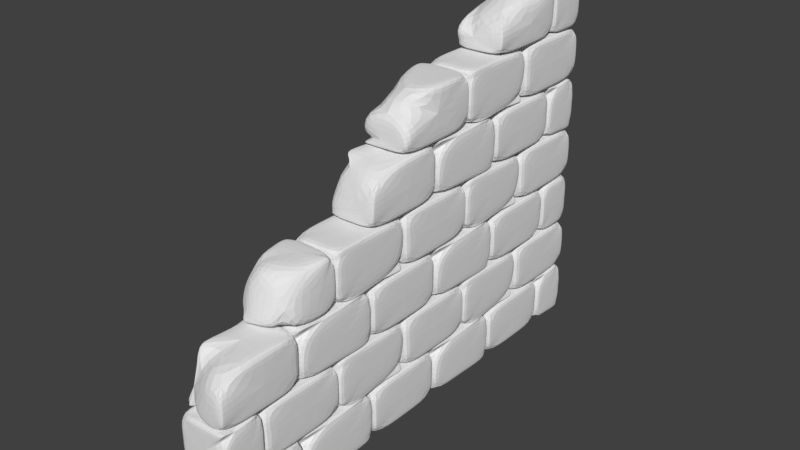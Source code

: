 # Source: Parede_quebrada_2.blend  (saved by Blender 2.78.0; exported with 4.5.12 LTS)
import bpy
from mathutils import Matrix  # noqa: F401  (used for matrix-valued properties, if any)

bpy.ops.wm.read_factory_settings(use_empty=True)
scene = bpy.context.scene
scene.name = 'Scene'

# ---- collections
col_collection_1 = bpy.data.collections.new('Collection 1'); scene.collection.children.link(col_collection_1)

# ---- world
world_world = bpy.data.worlds.new('World'); scene.world = world_world
world_world.color = (0.05088, 0.05088, 0.05088)
world_world.use_sun_shadow = False
world_world.sun_shadow_jitter_overblur = 0.0
world_world.cycles.sampling_method = 'MANUAL'

# ---- meshes
me_cube_237 = bpy.data.meshes.new('Cube.237')
me_cube_237.from_pydata([(-3.94, 0.8896, 5.0), (-4.0, 0.9025, 5.06), (-4.0, 0.94, 5.127), (-4.0, 0.933, 5.11), (-3.94, 1.0, 5.269), (-2.716, 0.94, 5.0), (-3.94, 0.8936, 5.007), (-3.762, 0.8981, 5.0), (-3.94, -0.8688, 5.0), (-3.94, -1.0, 5.289), (-4.0, -0.94, 5.265), (-3.853, -0.94, 5.0), (-3.813, -1.0, 5.06), (-4.0, -0.847, 5.06), (-3.94, -0.7607, 7.0), (-4.0, -0.6766, 6.94), (-3.94, -1.0, 6.77), (-3.867, -0.94, 7.0), (-3.868, -1.0, 6.94), (-4.0, -0.94, 6.687), (-3.94, 0.9312, 7.0), (-4.0, 0.94, 6.53), (-3.932, 0.94, 7.0), (-3.889, 1.0, 6.94), (-3.94, 1.0, 6.584), (-4.0, 0.8721, 6.94), (-2.06, 0.7918, 7.0), (-2.0, 0.8187, 6.94), (-2.18, 0.94, 7.0), (-2.0, 0.94, 6.581), (-2.217, 1.0, 6.94), (-2.06, 1.0, 6.469), (-2.168, 0.962, 6.978), (-2.0, 0.873, 6.908), (-2.06, -1.0, 6.741), (-2.177, -0.94, 7.0), (-2.0, -0.7416, 6.94), (-2.182, -1.0, 6.94), (-2.06, -0.7745, 7.0), (-2.0, -0.8577, 6.807), (-2.054, -0.9944, 6.739), (-2.084, -0.94, 5.0), (-2.06, -1.0, 5.452), (-2.06, -0.9058, 5.0), (-2.118, -1.0, 5.06), (-2.0, -0.8341, 5.06), (-2.0, -0.8831, 5.295), (-2.04, -0.9803, 5.49), (-2.332, 0.94, 5.0), (-2.235, 1.0, 5.101), (-2.0, 0.7444, 5.06), (-2.06, 0.7106, 5.0), (-2.319, 0.9667, 5.027), (-2.06, 1.0, 5.583), (-2.0, 0.94, 5.741), (-2.0, 0.8605, 5.142), (-2.1, 1.0, 5.182), (-4.06, -0.8896, 5.0), (-4.0, -0.9025, 5.06), (-4.0, -0.94, 5.127), (-4.0, -0.933, 5.11), (-4.06, -1.0, 5.269), (-5.284, -0.94, 5.0), (-4.06, -0.8936, 5.007), (-4.238, -0.8981, 5.0), (-4.06, 0.8688, 5.0), (-4.06, 1.0, 5.289), (-4.0, 0.94, 5.265), (-4.147, 0.94, 5.0), (-4.187, 1.0, 5.06), (-4.0, 0.847, 5.06), (-4.06, 0.7607, 7.0), (-4.0, 0.6766, 6.94), (-4.06, 1.0, 6.77), (-4.133, 0.94, 7.0), (-4.132, 1.0, 6.94), (-4.0, 0.94, 6.687), (-4.06, -0.9312, 7.0), (-4.0, -0.94, 6.53), (-4.068, -0.94, 7.0), (-4.111, -1.0, 6.94), (-4.06, -1.0, 6.584), (-4.0, -0.8721, 6.94), (-5.94, -0.7918, 7.0), (-6.0, -0.8187, 6.94), (-5.82, -0.94, 7.0), (-6.0, -0.94, 6.581), (-5.783, -1.0, 6.94), (-5.94, -1.0, 6.469), (-5.832, -0.962, 6.978), (-6.0, -0.873, 6.908), (-5.94, 1.0, 6.741), (-5.823, 0.94, 7.0), (-6.0, 0.7416, 6.94), (-5.818, 1.0, 6.94), (-5.94, 0.7745, 7.0), (-6.0, 0.8577, 6.807), (-5.946, 0.9944, 6.739), (-5.916, 0.94, 5.0), (-5.94, 1.0, 5.452), (-5.94, 0.9058, 5.0), (-5.882, 1.0, 5.06), (-6.0, 0.8341, 5.06), (-6.0, 0.8831, 5.295), (-5.96, 0.9803, 5.49), (-5.668, -0.94, 5.0), (-5.765, -1.0, 5.101), (-6.0, -0.7444, 5.06), (-5.94, -0.7106, 5.0), (-5.681, -0.9667, 5.027), (-5.94, -1.0, 5.583), (-6.0, -0.94, 5.741), (-6.0, -0.8605, 5.142), (-5.9, -1.0, 5.182), (-4.94, -0.8896, 5.0), (-5.0, -0.9025, 4.94), (-5.0, -0.94, 4.873), (-5.0, -0.933, 4.89), (-4.94, -1.0, 4.731), (-3.716, -0.94, 5.0), (-4.94, -0.8936, 4.993), (-4.762, -0.8981, 5.0), (-4.94, 0.8688, 5.0), (-4.94, 1.0, 4.711), (-5.0, 0.94, 4.735), (-4.853, 0.94, 5.0), (-4.813, 1.0, 4.94), (-5.0, 0.847, 4.94), (-4.94, 0.7607, 3.0), (-5.0, 0.6766, 3.06), (-4.94, 1.0, 3.23), (-4.867, 0.94, 3.0), (-4.868, 1.0, 3.06), (-5.0, 0.94, 3.313), (-4.94, -0.9312, 3.0), (-5.0, -0.94, 3.47), (-4.932, -0.94, 3.0), (-4.889, -1.0, 3.06), (-4.94, -1.0, 3.416), (-5.0, -0.8721, 3.06), (-3.06, -0.7918, 3.0), (-3.0, -0.8187, 3.06), (-3.18, -0.94, 3.0), (-3.0, -0.94, 3.419), (-3.217, -1.0, 3.06), (-3.06, -1.0, 3.531), (-3.168, -0.962, 3.022), (-3.0, -0.873, 3.092), (-3.06, 1.0, 3.259), (-3.177, 0.94, 3.0), (-3.0, 0.7416, 3.06), (-3.182, 1.0, 3.06), (-3.06, 0.7745, 3.0), (-3.0, 0.8577, 3.193), (-3.054, 0.9944, 3.261), (-3.084, 0.94, 5.0), (-3.06, 1.0, 4.548), (-3.06, 0.9058, 5.0), (-3.118, 1.0, 4.94), (-3.0, 0.8341, 4.94), (-3.0, 0.8831, 4.705), (-3.04, 0.9803, 4.51), (-3.332, -0.94, 5.0), (-3.235, -1.0, 4.899), (-3.0, -0.7444, 4.94), (-3.06, -0.7106, 5.0), (-3.319, -0.9667, 4.973), (-3.06, -1.0, 4.417), (-3.0, -0.94, 4.259), (-3.0, -0.8605, 4.858), (-3.1, -1.0, 4.818), (-1.06, 0.8896, 5.0), (-1.0, 0.9025, 4.94), (-1.0, 0.94, 4.873), (-1.0, 0.9329, 4.89), (-1.06, 1.0, 4.731), (-2.284, 0.94, 5.0), (-1.06, 0.8936, 4.993), (-1.238, 0.8981, 5.0), (-1.06, -0.8688, 5.0), (-1.06, -1.0, 4.711), (-1.0, -0.94, 4.735), (-1.147, -0.94, 5.0), (-1.187, -1.0, 4.94), (-1.0, -0.847, 4.94), (-1.06, -0.7607, 3.0), (-1.0, -0.6766, 3.06), (-1.06, -1.0, 3.23), (-1.133, -0.94, 3.0), (-1.132, -1.0, 3.06), (-1.0, -0.94, 3.313), (-1.06, 0.9312, 3.0), (-1.0, 0.94, 3.47), (-1.068, 0.94, 3.0), (-1.111, 1.0, 3.06), (-1.06, 1.0, 3.416), (-1.0, 0.8721, 3.06), (-2.94, 0.7918, 3.0), (-3.0, 0.8187, 3.06), (-2.82, 0.94, 3.0), (-3.0, 0.94, 3.419), (-2.783, 1.0, 3.06), (-2.94, 1.0, 3.531), (-2.832, 0.962, 3.022), (-3.0, 0.873, 3.092), (-2.94, -1.0, 3.259), (-2.823, -0.94, 3.0), (-3.0, -0.7416, 3.06), (-2.818, -1.0, 3.06), (-2.94, -0.7745, 3.0), (-3.0, -0.8577, 3.193), (-2.946, -0.9944, 3.261), (-2.916, -0.94, 5.0), (-2.94, -1.0, 4.548), (-2.94, -0.9058, 5.0), (-2.882, -1.0, 4.94), (-3.0, -0.8341, 4.94), (-3.0, -0.8831, 4.705), (-2.96, -0.9803, 4.51), (-2.668, 0.94, 5.0), (-2.765, 1.0, 4.899), (-3.0, 0.7444, 4.94), (-2.94, 0.7106, 5.0), (-2.681, 0.9667, 4.973), (-2.94, 1.0, 4.417), (-3.0, 0.94, 4.259), (-3.0, 0.8605, 4.858), (-2.9, 1.0, 4.818), (-0.94, -0.8896, 5.0), (-1.0, -0.9025, 4.94), (-1.0, -0.94, 4.873), (-1.0, -0.933, 4.89), (-0.94, -1.0, 4.731), (0.2841, -0.94, 5.0), (-0.9401, -0.8936, 4.993), (-0.7616, -0.8981, 5.0), (-0.94, 0.8688, 5.0), (-0.94, 1.0, 4.711), (-1.0, 0.94, 4.735), (-0.853, 0.94, 5.0), (-0.813, 1.0, 4.94), (-1.0, 0.847, 4.94), (-0.94, 0.7607, 3.0), (-1.0, 0.6766, 3.06), (-0.94, 1.0, 3.23), (-0.8666, 0.94, 3.0), (-0.8677, 1.0, 3.06), (-1.0, 0.94, 3.313), (-0.94, -0.9312, 3.0), (-1.0, -0.94, 3.47), (-0.9324, -0.94, 3.0), (-0.8889, -1.0, 3.06), (-0.94, -1.0, 3.416), (-1.0, -0.8721, 3.06), (0.94, -0.7918, 3.0), (1.0, -0.8187, 3.06), (0.8199, -0.94, 3.0), (1.0, -0.94, 3.419), (0.783, -1.0, 3.06), (0.94, -1.0, 3.531), (0.8321, -0.962, 3.022), (1.0, -0.873, 3.092), (0.94, 1.0, 3.259), (0.8234, 0.94, 3.0), (1.0, 0.7416, 3.06), (0.818, 1.0, 3.06), (0.94, 0.7745, 3.0), (1.0, 0.8577, 3.193), (0.9456, 0.9944, 3.261), (0.9156, 0.94, 5.0), (0.94, 1.0, 4.548), (0.94, 0.9058, 5.0), (0.8818, 1.0, 4.94), (1.0, 0.8341, 4.94), (1.0, 0.8831, 4.705), (0.9597, 0.9803, 4.51), (0.6684, -0.94, 5.0), (0.7651, -1.0, 4.899), (1.0, -0.7444, 4.94), (0.94, -0.7106, 5.0), (0.6813, -0.9667, 4.973), (0.94, -1.0, 4.417), (1.0, -0.94, 4.259), (1.0, -0.8605, 4.858), (0.9005, -1.0, 4.818), (2.94, 0.8896, 5.0), (3.0, 0.9025, 4.94), (3.0, 0.94, 4.873), (3.0, 0.933, 4.89), (2.94, 1.0, 4.731), (1.716, 0.94, 5.0), (2.94, 0.8936, 4.993), (2.762, 0.8981, 5.0), (2.94, -0.8688, 5.0), (2.94, -1.0, 4.711), (3.0, -0.94, 4.735), (2.853, -0.94, 5.0), (2.813, -1.0, 4.94), (3.0, -0.847, 4.94), (2.94, -0.7607, 3.0), (3.0, -0.6766, 3.06), (2.94, -1.0, 3.23), (2.867, -0.94, 3.0), (2.868, -1.0, 3.06), (3.0, -0.94, 3.313), (2.94, 0.9312, 3.0), (3.0, 0.94, 3.47), (2.932, 0.94, 3.0), (2.889, 1.0, 3.06), (2.94, 1.0, 3.416), (3.0, 0.8721, 3.06), (1.06, 0.7918, 3.0), (1.0, 0.8187, 3.06), (1.18, 0.94, 3.0), (1.0, 0.94, 3.419), (1.217, 1.0, 3.06), (1.06, 1.0, 3.531), (1.168, 0.962, 3.022), (1.0, 0.873, 3.092), (1.06, -1.0, 3.259), (1.177, -0.94, 3.0), (1.0, -0.7416, 3.06), (1.182, -1.0, 3.06), (1.06, -0.7745, 3.0), (1.0, -0.8577, 3.193), (1.054, -0.9944, 3.261), (1.084, -0.94, 5.0), (1.06, -1.0, 4.548), (1.06, -0.9058, 5.0), (1.118, -1.0, 4.94), (1.0, -0.8341, 4.94), (1.0, -0.8831, 4.705), (1.04, -0.9803, 4.51), (1.332, 0.94, 5.0), (1.235, 1.0, 4.899), (1.0, 0.7444, 4.94), (1.06, 0.7106, 5.0), (1.319, 0.9667, 4.973), (1.06, 1.0, 4.417), (1.0, 0.94, 4.259), (1.0, 0.8605, 4.858), (1.1, 1.0, 4.818), (-0.06, -0.8896, 5.0), (-5.364e-07, -0.9025, 5.06), (-5.364e-07, -0.94, 5.127), (-5.364e-07, -0.933, 5.11), (-0.06, -1.0, 5.269), (-1.284, -0.94, 5.0), (-0.05989, -0.8936, 5.007), (-0.2384, -0.8981, 5.0), (-0.06, 0.8688, 5.0), (-0.06, 1.0, 5.289), (2.384e-07, 0.94, 5.265), (-0.147, 0.94, 5.0), (-0.187, 1.0, 5.06), (1.192e-07, 0.847, 5.06), (-0.06, 0.7607, 7.0), (7.153e-07, 0.6766, 6.94), (-0.06, 1.0, 6.77), (-0.1334, 0.94, 7.0), (-0.1323, 1.0, 6.94), (7.153e-07, 0.94, 6.687), (-0.06, -0.9312, 7.0), (-5.96e-08, -0.94, 6.53), (-0.06762, -0.94, 7.0), (-0.1111, -1.0, 6.94), (-0.06, -1.0, 6.584), (1.192e-07, -0.8721, 6.94), (-1.94, -0.7918, 7.0), (-2.0, -0.8187, 6.94), (-1.82, -0.94, 7.0), (-2.0, -0.94, 6.581), (-1.783, -1.0, 6.94), (-1.94, -1.0, 6.469), (-1.832, -0.962, 6.978), (-2.0, -0.873, 6.908), (-1.94, 1.0, 6.741), (-1.823, 0.94, 7.0), (-2.0, 0.7416, 6.94), (-1.818, 1.0, 6.94), (-1.94, 0.7745, 7.0), (-2.0, 0.8577, 6.807), (-1.946, 0.9944, 6.739), (-1.916, 0.94, 5.0), (-1.94, 1.0, 5.452), (-1.94, 0.9058, 5.0), (-1.882, 1.0, 5.06), (-2.0, 0.8341, 5.06), (-2.0, 0.8831, 5.295), (-1.96, 0.9803, 5.49), (-1.668, -0.94, 5.0), (-1.765, -1.0, 5.101), (-2.0, -0.7444, 5.06), (-1.94, -0.7106, 5.0), (-1.681, -0.9667, 5.027), (-1.94, -1.0, 5.583), (-2.0, -0.94, 5.741), (-2.0, -0.8605, 5.142), (-1.9, -1.0, 5.182), (0.06, 0.8896, 5.0), (-1.192e-07, 0.9025, 5.06), (-1.192e-07, 0.94, 5.127), (-1.192e-07, 0.933, 5.11), (0.06, 1.0, 5.269), (1.284, 0.94, 5.0), (0.05989, 0.8936, 5.007), (0.2384, 0.8981, 5.0), (0.06, -0.8688, 5.0), (0.06, -1.0, 5.289), (-1.192e-06, -0.94, 5.265), (0.147, -0.94, 5.0), (0.187, -1.0, 5.06), (-1.192e-06, -0.847, 5.06), (0.06, -0.7607, 7.0), (1.192e-07, -0.6766, 6.94), (0.06, -1.0, 6.77), (0.1334, -0.94, 7.0), (0.1323, -1.0, 6.94), (-2.384e-07, -0.94, 6.687), (0.06, 0.9312, 7.0), (8.345e-07, 0.94, 6.53), (0.06762, 0.94, 7.0), (0.1111, 1.0, 6.94), (0.06, 1.0, 6.584), (1.013e-06, 0.8721, 6.94), (1.94, 0.7918, 7.0), (2.0, 0.8187, 6.94), (1.82, 0.94, 7.0), (2.0, 0.94, 6.581), (1.783, 1.0, 6.94), (1.94, 1.0, 6.469), (1.832, 0.962, 6.978), (2.0, 0.873, 6.908), (1.94, -1.0, 6.741), (1.823, -0.94, 7.0), (2.0, -0.7416, 6.94), (1.818, -1.0, 6.94), (1.94, -0.7745, 7.0), (2.0, -0.8577, 6.807), (1.946, -0.9944, 6.739), (1.916, -0.94, 5.0), (1.94, -1.0, 5.452), (1.94, -0.9058, 5.0), (1.882, -1.0, 5.06), (2.0, -0.8341, 5.06), (2.0, -0.8831, 5.295), (1.96, -0.9803, 5.49), (1.668, 0.94, 5.0), (1.765, 1.0, 5.101), (2.0, 0.7444, 5.06), (1.94, 0.7106, 5.0), (1.681, 0.9667, 5.027), (1.94, 1.0, 5.583), (2.0, 0.94, 5.741), (2.0, 0.8605, 5.142), (1.9, 1.0, 5.182), (3.94, -0.8896, 5.0), (4.0, -0.9025, 5.06), (4.0, -0.94, 5.127), (4.0, -0.933, 5.11), (3.94, -1.0, 5.269), (2.716, -0.94, 5.0), (3.94, -0.8936, 5.007), (3.762, -0.8981, 5.0), (3.94, 0.8688, 5.0), (3.94, 1.0, 5.289), (4.0, 0.94, 5.265), (3.853, 0.94, 5.0), (3.813, 1.0, 5.06), (4.0, 0.847, 5.06), (3.94, 0.7607, 7.0), (4.0, 0.6766, 6.94), (3.94, 1.0, 6.77), (3.867, 0.94, 7.0), (3.868, 1.0, 6.94), (4.0, 0.94, 6.687), (3.94, -0.9312, 7.0), (4.0, -0.94, 6.53), (3.932, -0.94, 7.0), (3.889, -1.0, 6.94), (3.94, -1.0, 6.584), (4.0, -0.8721, 6.94), (2.06, -0.7918, 7.0), (2.0, -0.8187, 6.94), (2.18, -0.94, 7.0), (2.0, -0.94, 6.581), (2.217, -1.0, 6.94), (2.06, -1.0, 6.469), (2.168, -0.962, 6.978), (2.0, -0.873, 6.908), (2.06, 1.0, 6.741), (2.177, 0.94, 7.0), (2.0, 0.7416, 6.94), (2.182, 1.0, 6.94), (2.06, 0.7745, 7.0), (2.0, 0.8577, 6.807), (2.054, 0.9944, 6.739), (2.084, 0.94, 5.0), (2.06, 1.0, 5.452), (2.06, 0.9058, 5.0), (2.118, 1.0, 5.06), (2.0, 0.8341, 5.06), (2.0, 0.8831, 5.295), (2.04, 0.9803, 5.49), (2.332, -0.94, 5.0), (2.235, -1.0, 5.101), (2.0, -0.7444, 5.06), (2.06, -0.7106, 5.0), (2.319, -0.9667, 5.027), (2.06, -1.0, 5.583), (2.0, -0.94, 5.741), (2.0, -0.8605, 5.142), (2.1, -1.0, 5.182), (3.06, -0.8896, 5.0), (3.0, -0.9025, 4.94), (3.0, -0.94, 4.873), (3.0, -0.933, 4.89), (3.06, -1.0, 4.731), (4.284, -0.94, 5.0), (3.06, -0.8936, 4.993), (3.238, -0.8981, 5.0), (3.06, 0.8688, 5.0), (3.06, 1.0, 4.711), (3.0, 0.94, 4.735), (3.147, 0.94, 5.0), (3.187, 1.0, 4.94), (3.0, 0.847, 4.94), (3.06, 0.7607, 3.0), (3.0, 0.6766, 3.06), (3.06, 1.0, 3.23), (3.133, 0.94, 3.0), (3.132, 1.0, 3.06), (3.0, 0.94, 3.313), (3.06, -0.9312, 3.0), (3.0, -0.94, 3.47), (3.068, -0.94, 3.0), (3.111, -1.0, 3.06), (3.06, -1.0, 3.416), (3.0, -0.8721, 3.06), (4.94, -0.7918, 3.0), (5.0, -0.8187, 3.06), (4.82, -0.94, 3.0), (5.0, -0.94, 3.419), (4.783, -1.0, 3.06), (4.94, -1.0, 3.531), (4.832, -0.962, 3.022), (5.0, -0.873, 3.092), (4.94, 1.0, 3.259), (4.823, 0.94, 3.0), (5.0, 0.7416, 3.06), (4.818, 1.0, 3.06), (4.94, 0.7745, 3.0), (5.0, 0.8577, 3.193), (4.946, 0.9944, 3.261), (4.916, 0.94, 5.0), (4.94, 1.0, 4.548), (4.94, 0.9058, 5.0), (4.882, 1.0, 4.94), (5.0, 0.8341, 4.94), (5.0, 0.8831, 4.705), (4.96, 0.9803, 4.51), (4.668, -0.94, 5.0), (4.765, -1.0, 4.899), (5.0, -0.7444, 4.94), (4.94, -0.7106, 5.0), (4.681, -0.9667, 4.973), (4.94, -1.0, 4.417), (5.0, -0.94, 4.259), (5.0, -0.8605, 4.858), (4.9, -1.0, 4.818), (3.06, -0.8896, 1.0), (3.0, -0.9025, 0.94), (3.0, -0.94, 0.8731), (3.0, -0.933, 0.8905), (3.06, -1.0, 0.7309), (4.284, -0.94, 1.0), (3.06, -0.8936, 0.9934), (3.238, -0.8981, 1.0), (3.06, 0.8688, 1.0), (3.06, 1.0, 0.7113), (3.0, 0.94, 0.7353), (3.147, 0.94, 1.0), (3.187, 1.0, 0.94), (3.0, 0.847, 0.94), (3.06, 0.7607, -1.0), (3.0, 0.6766, -0.94), (3.06, 1.0, -0.7702), (3.133, 0.94, -1.0), (3.132, 1.0, -0.94), (3.0, 0.94, -0.6871), (3.06, -0.9312, -1.0), (3.0, -0.94, -0.5296), (3.068, -0.94, -1.0), (3.111, -1.0, -0.94), (3.06, -1.0, -0.5844), (3.0, -0.8721, -0.94), (4.94, -0.7918, -1.0), (5.0, -0.8187, -0.94), (4.82, -0.94, -1.0), (5.0, -0.94, -0.5811), (4.783, -1.0, -0.94), (4.94, -1.0, -0.4686), (4.832, -0.962, -0.978), (5.0, -0.873, -0.9077), (4.94, 1.0, -0.7413), (4.823, 0.94, -1.0), (5.0, 0.7416, -0.94), (4.818, 1.0, -0.94), (4.94, 0.7745, -1.0), (5.0, 0.8577, -0.8068), (4.946, 0.9944, -0.7386), (4.916, 0.94, 1.0), (4.94, 1.0, 0.5483), (4.94, 0.9058, 1.0), (4.882, 1.0, 0.94), (5.0, 0.8341, 0.94), (5.0, 0.8831, 0.705), (4.96, 0.9803, 0.5102), (4.668, -0.94, 1.0), (4.765, -1.0, 0.8994), (5.0, -0.7444, 0.94), (4.94, -0.7106, 1.0), (4.681, -0.9667, 0.9733), (4.94, -1.0, 0.4166), (5.0, -0.94, 0.2589), (5.0, -0.8605, 0.8576), (4.9, -1.0, 0.8183), (3.94, -0.8896, 1.0), (4.0, -0.9025, 1.06), (4.0, -0.94, 1.127), (4.0, -0.933, 1.11), (3.94, -1.0, 1.269), (2.716, -0.94, 1.0), (3.94, -0.8936, 1.007), (3.762, -0.8981, 1.0), (3.94, 0.8688, 1.0), (3.94, 1.0, 1.289), (4.0, 0.94, 1.265), (3.853, 0.94, 1.0), (3.813, 1.0, 1.06), (4.0, 0.847, 1.06), (3.94, 0.7607, 3.0), (4.0, 0.6766, 2.94), (3.94, 1.0, 2.77), (3.867, 0.94, 3.0), (3.868, 1.0, 2.94), (4.0, 0.94, 2.687), (3.94, -0.9312, 3.0), (4.0, -0.94, 2.53), (3.932, -0.94, 3.0), (3.889, -1.0, 2.94), (3.94, -1.0, 2.584), (4.0, -0.8721, 2.94), (2.06, -0.7918, 3.0), (2.0, -0.8187, 2.94), (2.18, -0.94, 3.0), (2.0, -0.94, 2.581), (2.217, -1.0, 2.94), (2.06, -1.0, 2.469), (2.168, -0.962, 2.978), (2.0, -0.873, 2.908), (2.06, 1.0, 2.741), (2.177, 0.94, 3.0), (2.0, 0.7416, 2.94), (2.182, 1.0, 2.94), (2.06, 0.7745, 3.0), (2.0, 0.8577, 2.807), (2.054, 0.9944, 2.739), (2.084, 0.94, 1.0), (2.06, 1.0, 1.452), (2.06, 0.9058, 1.0), (2.118, 1.0, 1.06), (2.0, 0.8341, 1.06), (2.0, 0.8831, 1.295), (2.04, 0.9803, 1.49), (2.332, -0.94, 1.0), (2.235, -1.0, 1.101), (2.0, -0.7444, 1.06), (2.06, -0.7106, 1.0), (2.319, -0.9667, 1.027), (2.06, -1.0, 1.583), (2.0, -0.94, 1.741), (2.0, -0.8605, 1.142), (2.1, -1.0, 1.182), (0.06, 0.8896, 1.0), (-1.192e-07, 0.9025, 1.06), (-1.192e-07, 0.94, 1.127), (-1.192e-07, 0.933, 1.11), (0.06, 1.0, 1.269), (1.284, 0.94, 1.0), (0.05989, 0.8936, 1.007), (0.2384, 0.8981, 1.0), (0.06, -0.8688, 1.0), (0.06, -1.0, 1.289), (-1.192e-06, -0.94, 1.265), (0.147, -0.94, 1.0), (0.187, -1.0, 1.06), (-1.192e-06, -0.847, 1.06), (0.06, -0.7607, 3.0), (1.192e-07, -0.6766, 2.94), (0.06, -1.0, 2.77), (0.1334, -0.94, 3.0), (0.1323, -1.0, 2.94), (-2.384e-07, -0.94, 2.687), (0.06, 0.9312, 3.0), (8.345e-07, 0.94, 2.53), (0.06762, 0.94, 3.0), (0.1111, 1.0, 2.94), (0.06, 1.0, 2.584), (1.013e-06, 0.8721, 2.94), (1.94, 0.7918, 3.0), (2.0, 0.8187, 2.94), (1.82, 0.94, 3.0), (2.0, 0.94, 2.581), (1.783, 1.0, 2.94), (1.94, 1.0, 2.469), (1.832, 0.962, 2.978), (2.0, 0.873, 2.908), (1.94, -1.0, 2.741), (1.823, -0.94, 3.0), (2.0, -0.7416, 2.94), (1.818, -1.0, 2.94), (1.94, -0.7745, 3.0), (2.0, -0.8577, 2.807), (1.946, -0.9944, 2.739), (1.916, -0.94, 1.0), (1.94, -1.0, 1.452), (1.94, -0.9058, 1.0), (1.882, -1.0, 1.06), (2.0, -0.8341, 1.06), (2.0, -0.8831, 1.295), (1.96, -0.9803, 1.49), (1.668, 0.94, 1.0), (1.765, 1.0, 1.101), (2.0, 0.7444, 1.06), (1.94, 0.7106, 1.0), (1.681, 0.9667, 1.027), (1.94, 1.0, 1.583), (2.0, 0.94, 1.741), (2.0, 0.8605, 1.142), (1.9, 1.0, 1.182), (-0.06, -0.8896, 1.0), (-5.364e-07, -0.9025, 1.06), (-5.364e-07, -0.94, 1.127), (-5.364e-07, -0.933, 1.11), (-0.06, -1.0, 1.269), (-1.284, -0.94, 1.0), (-0.05989, -0.8936, 1.007), (-0.2384, -0.8981, 1.0), (-0.06, 0.8688, 1.0), (-0.06, 1.0, 1.289), (2.384e-07, 0.94, 1.265), (-0.147, 0.94, 1.0), (-0.187, 1.0, 1.06), (1.192e-07, 0.847, 1.06), (-0.06, 0.7607, 3.0), (7.153e-07, 0.6766, 2.94), (-0.06, 1.0, 2.77), (-0.1334, 0.94, 3.0), (-0.1323, 1.0, 2.94), (7.153e-07, 0.94, 2.687), (-0.06, -0.9312, 3.0), (-5.96e-08, -0.94, 2.53), (-0.06762, -0.94, 3.0), (-0.1111, -1.0, 2.94), (-0.06, -1.0, 2.584), (1.192e-07, -0.8721, 2.94), (-1.94, -0.7918, 3.0), (-2.0, -0.8187, 2.94), (-1.82, -0.94, 3.0), (-2.0, -0.94, 2.581), (-1.783, -1.0, 2.94), (-1.94, -1.0, 2.469), (-1.832, -0.962, 2.978), (-2.0, -0.873, 2.908), (-1.94, 1.0, 2.741), (-1.823, 0.94, 3.0), (-2.0, 0.7416, 2.94), (-1.818, 1.0, 2.94), (-1.94, 0.7745, 3.0), (-2.0, 0.8577, 2.807), (-1.946, 0.9944, 2.739), (-1.916, 0.94, 1.0), (-1.94, 1.0, 1.452), (-1.94, 0.9058, 1.0), (-1.882, 1.0, 1.06), (-2.0, 0.8341, 1.06), (-2.0, 0.8831, 1.295), (-1.96, 0.9803, 1.49), (-1.668, -0.94, 1.0), (-1.765, -1.0, 1.101), (-2.0, -0.7444, 1.06), (-1.94, -0.7106, 1.0), (-1.681, -0.9667, 1.027), (-1.94, -1.0, 1.583), (-2.0, -0.94, 1.741), (-2.0, -0.8605, 1.142), (-1.9, -1.0, 1.182), (2.94, 0.8896, 1.0), (3.0, 0.9025, 0.94), (3.0, 0.94, 0.8731), (3.0, 0.933, 0.8905), (2.94, 1.0, 0.7309), (1.716, 0.94, 1.0), (2.94, 0.8936, 0.9934), (2.762, 0.8981, 1.0), (2.94, -0.8688, 1.0), (2.94, -1.0, 0.7113), (3.0, -0.94, 0.7353), (2.853, -0.94, 1.0), (2.813, -1.0, 0.94), (3.0, -0.847, 0.94), (2.94, -0.7607, -1.0), (3.0, -0.6766, -0.94), (2.94, -1.0, -0.7702), (2.867, -0.94, -1.0), (2.868, -1.0, -0.94), (3.0, -0.94, -0.6871), (2.94, 0.9312, -1.0), (3.0, 0.94, -0.5296), (2.932, 0.94, -1.0), (2.889, 1.0, -0.94), (2.94, 1.0, -0.5844), (3.0, 0.8721, -0.94), (1.06, 0.7918, -1.0), (1.0, 0.8187, -0.94), (1.18, 0.94, -1.0), (1.0, 0.94, -0.5811), (1.217, 1.0, -0.94), (1.06, 1.0, -0.4686), (1.168, 0.962, -0.978), (1.0, 0.873, -0.9077), (1.06, -1.0, -0.7413), (1.177, -0.94, -1.0), (1.0, -0.7416, -0.94), (1.182, -1.0, -0.94), (1.06, -0.7745, -1.0), (1.0, -0.8577, -0.8068), (1.054, -0.9944, -0.7386), (1.084, -0.94, 1.0), (1.06, -1.0, 0.5483), (1.06, -0.9058, 1.0), (1.118, -1.0, 0.94), (1.0, -0.8341, 0.94), (1.0, -0.8831, 0.705), (1.04, -0.9803, 0.5102), (1.332, 0.94, 1.0), (1.235, 1.0, 0.8994), (1.0, 0.7444, 0.94), (1.06, 0.7106, 1.0), (1.319, 0.9667, 0.9733), (1.06, 1.0, 0.4166), (1.0, 0.94, 0.2589), (1.0, 0.8605, 0.8576), (1.1, 1.0, 0.8183), (-0.94, -0.8896, 1.0), (-1.0, -0.9025, 0.94), (-1.0, -0.94, 0.8731), (-1.0, -0.933, 0.8905), (-0.94, -1.0, 0.7309), (0.2841, -0.94, 1.0), (-0.9401, -0.8936, 0.9934), (-0.7616, -0.8981, 1.0), (-0.94, 0.8688, 1.0), (-0.94, 1.0, 0.7113), (-1.0, 0.94, 0.7353), (-0.853, 0.94, 1.0), (-0.813, 1.0, 0.94), (-1.0, 0.847, 0.94), (-0.94, 0.7607, -1.0), (-1.0, 0.6766, -0.94), (-0.94, 1.0, -0.7702), (-0.8666, 0.94, -1.0), (-0.8677, 1.0, -0.94), (-1.0, 0.94, -0.6871), (-0.94, -0.9312, -1.0), (-1.0, -0.94, -0.5296), (-0.9324, -0.94, -1.0), (-0.8889, -1.0, -0.94), (-0.94, -1.0, -0.5844), (-1.0, -0.8721, -0.94), (0.94, -0.7918, -1.0), (1.0, -0.8187, -0.94), (0.8199, -0.94, -1.0), (1.0, -0.94, -0.5811), (0.783, -1.0, -0.94), (0.94, -1.0, -0.4686), (0.8321, -0.962, -0.978), (1.0, -0.873, -0.9077), (0.94, 1.0, -0.7413), (0.8234, 0.94, -1.0), (1.0, 0.7416, -0.94), (0.818, 1.0, -0.94), (0.94, 0.7745, -1.0), (1.0, 0.8577, -0.8068), (0.9456, 0.9944, -0.7386), (0.9156, 0.94, 1.0), (0.94, 1.0, 0.5483), (0.94, 0.9058, 1.0), (0.8818, 1.0, 0.94), (1.0, 0.8341, 0.94), (1.0, 0.8831, 0.705), (0.9597, 0.9803, 0.5102), (0.6684, -0.94, 1.0), (0.7651, -1.0, 0.8994), (1.0, -0.7444, 0.94), (0.94, -0.7106, 1.0), (0.6813, -0.9667, 0.9733), (0.94, -1.0, 0.4166), (1.0, -0.94, 0.2589), (1.0, -0.8605, 0.8576), (0.9005, -1.0, 0.8183), (-1.06, 0.8896, 1.0), (-1.0, 0.9025, 0.94), (-1.0, 0.94, 0.8731), (-1.0, 0.9329, 0.8905), (-1.06, 1.0, 0.7309), (-2.284, 0.94, 1.0), (-1.06, 0.8936, 0.9934), (-1.238, 0.8981, 1.0), (-1.06, -0.8688, 1.0), (-1.06, -1.0, 0.7113), (-1.0, -0.94, 0.7353), (-1.147, -0.94, 1.0), (-1.187, -1.0, 0.94), (-1.0, -0.847, 0.94), (-1.06, -0.7607, -1.0), (-1.0, -0.6766, -0.94), (-1.06, -1.0, -0.7702), (-1.133, -0.94, -1.0), (-1.132, -1.0, -0.94), (-1.0, -0.94, -0.6871), (-1.06, 0.9312, -1.0), (-1.0, 0.94, -0.5296), (-1.068, 0.94, -1.0), (-1.111, 1.0, -0.94), (-1.06, 1.0, -0.5844), (-1.0, 0.8721, -0.94), (-2.94, 0.7918, -1.0), (-3.0, 0.8187, -0.94), (-2.82, 0.94, -1.0), (-3.0, 0.94, -0.581), (-2.783, 1.0, -0.94), (-2.94, 1.0, -0.4686), (-2.832, 0.962, -0.978), (-3.0, 0.873, -0.9077), (-2.94, -1.0, -0.7413), (-2.823, -0.94, -1.0), (-3.0, -0.7416, -0.94), (-2.818, -1.0, -0.94), (-2.94, -0.7745, -1.0), (-3.0, -0.8577, -0.8068), (-2.946, -0.9944, -0.7386), (-2.916, -0.94, 1.0), (-2.94, -1.0, 0.5483), (-2.94, -0.9058, 1.0), (-2.882, -1.0, 0.94), (-3.0, -0.8341, 0.94), (-3.0, -0.8831, 0.705), (-2.96, -0.9803, 0.5102), (-2.668, 0.94, 1.0), (-2.765, 1.0, 0.8994), (-3.0, 0.7444, 0.94), (-2.94, 0.7106, 1.0), (-2.681, 0.9667, 0.9733), (-2.94, 1.0, 0.4166), (-3.0, 0.94, 0.2589), (-3.0, 0.8605, 0.8576), (-2.9, 1.0, 0.8183), (-3.716, -0.94, 1.0), (-3.06, -0.7918, -1.0), (-3.0, -0.8187, -0.94), (-3.18, -0.94, -1.0), (-3.0, -0.94, -0.581), (-3.217, -1.0, -0.94), (-3.06, -1.0, -0.4686), (-3.168, -0.962, -0.978), (-3.0, -0.873, -0.9077), (-3.06, 1.0, -0.7413), (-3.177, 0.94, -1.0), (-3.0, 0.7416, -0.94), (-3.182, 1.0, -0.94), (-3.06, 0.7745, -1.0), (-3.0, 0.8577, -0.8068), (-3.054, 0.9944, -0.7386), (-3.084, 0.94, 1.0), (-3.06, 1.0, 0.5483), (-3.06, 0.9058, 1.0), (-3.118, 1.0, 0.94), (-3.0, 0.8341, 0.94), (-3.0, 0.8831, 0.705), (-3.04, 0.9803, 0.5102), (-3.332, -0.94, 1.0), (-3.235, -1.0, 0.8994), (-3.0, -0.7444, 0.94), (-3.06, -0.7106, 1.0), (-3.319, -0.9667, 0.9733), (-3.06, -1.0, 0.4166), (-3.0, -0.94, 0.2589), (-3.0, -0.8605, 0.8576), (-3.1, -1.0, 0.8183), (-3.247, 0.94, -1.0), (-3.217, 1.0, -0.94), (-3.685, 0.7285, -1.0), (-4.289, 0.94, 1.0), (-3.964, 1.0, -0.4642), (-4.237, 1.0, 0.94), (-4.133, 0.6299, -0.8449), (-4.222, 0.5011, -0.8223), (-3.838, -0.94, -1.0), (-3.831, -1.0, -0.94), (-3.985, -0.7148, -1.0), (-4.285, -0.3686, -0.8651), (-4.435, -0.9112, 1.0), (-4.369, -0.5616, -0.4774), (-4.448, -0.8747, 1.0), (-4.172, -1.0, -0.3111), (-4.333, -1.0, 0.7909), (-4.269, -0.91, -0.2408), (-4.419, -0.9339, 0.9455), (-4.487, 0.5513, 0.706), (-4.442, 0.7065, 1.0), (-4.507, -0.6621, 1.0), (-4.536, -0.545, 0.7257), (-4.549, -0.4633, 0.593), (-4.06, -0.8896, 1.0), (-4.0, -0.9025, 1.06), (-4.0, -0.94, 1.127), (-4.0, -0.933, 1.11), (-4.06, -1.0, 1.269), (-5.284, -0.94, 1.0), (-4.06, -0.8936, 1.007), (-4.238, -0.8981, 1.0), (-4.06, 0.8688, 1.0), (-4.06, 1.0, 1.289), (-4.0, 0.94, 1.265), (-4.147, 0.94, 1.0), (-4.187, 1.0, 1.06), (-4.0, 0.847, 1.06), (-4.06, 0.7607, 3.0), (-4.0, 0.6766, 2.94), (-4.06, 1.0, 2.77), (-4.133, 0.94, 3.0), (-4.132, 1.0, 2.94), (-4.0, 0.94, 2.687), (-4.06, -0.9312, 3.0), (-4.0, -0.94, 2.53), (-4.068, -0.94, 3.0), (-4.111, -1.0, 2.94), (-4.06, -1.0, 2.584), (-4.0, -0.8721, 2.94), (-5.82, -0.94, 3.0), (-5.783, -1.0, 2.94), (-5.94, 1.0, 2.741), (-5.823, 0.94, 3.0), (-6.0, 0.7416, 2.94), (-5.818, 1.0, 2.94), (-5.94, 0.7745, 3.0), (-6.0, 0.8577, 2.807), (-5.946, 0.9944, 2.739), (-5.48, -0.94, 1.0), (-5.483, -1.0, 1.128), (-6.0, -0.413, 2.94), (-5.851, -0.9021, 3.0), (-5.829, -0.9573, 2.983), (-5.799, -1.0, 2.892), (-5.824, -0.9684, 2.972), (-5.94, -0.6291, 3.0), (-5.478, -0.953, 1.013), (-5.647, 1.0, 1.06), (-6.0, 0.8758, 1.729), (-5.63, 0.94, 1.0), (-5.94, 1.0, 1.658), (-5.957, 0.9825, 1.687), (-6.0, 0.3667, 1.516), (-5.809, 0.06586, 1.0), (-3.94, 0.8896, 1.0), (-4.0, 0.9025, 1.06), (-4.0, 0.94, 1.127), (-4.0, 0.933, 1.11), (-3.94, 1.0, 1.269), (-2.716, 0.94, 1.0), (-3.94, 0.8936, 1.007), (-3.762, 0.8981, 1.0), (-3.94, -0.8688, 1.0), (-3.94, -1.0, 1.289), (-4.0, -0.94, 1.265), (-3.853, -0.94, 1.0), (-3.813, -1.0, 1.06), (-4.0, -0.847, 1.06), (-3.94, -0.7607, 3.0), (-4.0, -0.6766, 2.94), (-3.94, -1.0, 2.77), (-3.867, -0.94, 3.0), (-3.868, -1.0, 2.94), (-4.0, -0.94, 2.687), (-3.94, 0.9312, 3.0), (-4.0, 0.94, 2.53), (-3.932, 0.94, 3.0), (-3.889, 1.0, 2.94), (-3.94, 1.0, 2.584), (-4.0, 0.8721, 2.94), (-2.06, 0.7918, 3.0), (-2.0, 0.8187, 2.94), (-2.18, 0.94, 3.0), (-2.0, 0.94, 2.581), (-2.217, 1.0, 2.94), (-2.06, 1.0, 2.469), (-2.168, 0.962, 2.978), (-2.0, 0.873, 2.908), (-2.06, -1.0, 2.741), (-2.177, -0.94, 3.0), (-2.0, -0.7416, 2.94), (-2.182, -1.0, 2.94), (-2.06, -0.7745, 3.0), (-2.0, -0.8577, 2.807), (-2.054, -0.9944, 2.739), (-2.084, -0.94, 1.0), (-2.06, -1.0, 1.452), (-2.06, -0.9058, 1.0), (-2.118, -1.0, 1.06), (-2.0, -0.8341, 1.06), (-2.0, -0.8831, 1.295), (-2.04, -0.9803, 1.49), (-2.332, 0.94, 1.0), (-2.235, 1.0, 1.101), (-2.0, 0.7444, 1.06), (-2.06, 0.7106, 1.0), (-2.319, 0.9667, 1.027), (-2.06, 1.0, 1.583), (-2.0, 0.94, 1.741), (-2.0, 0.8605, 1.142), (-2.1, 1.0, 1.182), (3.06, -0.8896, -3.0), (3.0, -0.9025, -3.06), (3.0, -0.94, -3.127), (3.0, -0.933, -3.11), (3.06, -1.0, -3.269), (4.284, -0.94, -3.0), (3.06, -0.8936, -3.007), (3.238, -0.8981, -3.0), (3.06, 0.8688, -3.0), (3.06, 1.0, -3.289), (3.0, 0.94, -3.265), (3.147, 0.94, -3.0), (3.187, 1.0, -3.06), (3.0, 0.847, -3.06), (3.06, 0.7607, -5.0), (3.0, 0.6766, -4.94), (3.06, 1.0, -4.77), (3.133, 0.94, -5.0), (3.132, 1.0, -4.94), (3.0, 0.94, -4.687), (3.06, -0.9312, -5.0), (3.0, -0.94, -4.53), (3.068, -0.94, -5.0), (3.111, -1.0, -4.94), (3.06, -1.0, -4.584), (3.0, -0.8721, -4.94), (4.94, -0.7918, -5.0), (5.0, -0.8187, -4.94), (4.82, -0.94, -5.0), (5.0, -0.94, -4.581), (4.783, -1.0, -4.94), (4.94, -1.0, -4.469), (4.832, -0.962, -4.978), (5.0, -0.873, -4.908), (4.94, 1.0, -4.741), (4.823, 0.94, -5.0), (5.0, 0.7416, -4.94), (4.818, 1.0, -4.94), (4.94, 0.7745, -5.0), (5.0, 0.8577, -4.807), (4.946, 0.9944, -4.739), (4.916, 0.94, -3.0), (4.94, 1.0, -3.452), (4.94, 0.9058, -3.0), (4.882, 1.0, -3.06), (5.0, 0.8341, -3.06), (5.0, 0.8831, -3.295), (4.96, 0.9803, -3.49), (4.668, -0.94, -3.0), (4.765, -1.0, -3.101), (5.0, -0.7444, -3.06), (4.94, -0.7106, -3.0), (4.681, -0.9667, -3.027), (4.94, -1.0, -3.583), (5.0, -0.94, -3.741), (5.0, -0.8605, -3.142), (4.9, -1.0, -3.182), (3.94, -0.8896, -3.0), (4.0, -0.9025, -2.94), (4.0, -0.94, -2.873), (4.0, -0.933, -2.89), (3.94, -1.0, -2.731), (2.716, -0.94, -3.0), (3.94, -0.8936, -2.993), (3.762, -0.8981, -3.0), (3.94, 0.8688, -3.0), (3.94, 1.0, -2.711), (4.0, 0.94, -2.735), (3.853, 0.94, -3.0), (3.813, 1.0, -2.94), (4.0, 0.847, -2.94), (3.94, 0.7607, -1.0), (4.0, 0.6766, -1.06), (3.94, 1.0, -1.23), (3.867, 0.94, -1.0), (3.868, 1.0, -1.06), (4.0, 0.94, -1.313), (3.94, -0.9312, -1.0), (4.0, -0.94, -1.47), (3.932, -0.94, -1.0), (3.889, -1.0, -1.06), (3.94, -1.0, -1.416), (4.0, -0.8721, -1.06), (2.06, -0.7918, -1.0), (2.0, -0.8187, -1.06), (2.18, -0.94, -1.0), (2.0, -0.94, -1.419), (2.217, -1.0, -1.06), (2.06, -1.0, -1.531), (2.168, -0.962, -1.022), (2.0, -0.873, -1.092), (2.06, 1.0, -1.259), (2.177, 0.94, -1.0), (2.0, 0.7416, -1.06), (2.182, 1.0, -1.06), (2.06, 0.7745, -1.0), (2.0, 0.8577, -1.193), (2.054, 0.9944, -1.261), (2.084, 0.94, -3.0), (2.06, 1.0, -2.548), (2.06, 0.9058, -3.0), (2.118, 1.0, -2.94), (2.0, 0.8341, -2.94), (2.0, 0.8831, -2.705), (2.04, 0.9803, -2.51), (2.332, -0.94, -3.0), (2.235, -1.0, -2.899), (2.0, -0.7444, -2.94), (2.06, -0.7106, -3.0), (2.319, -0.9667, -2.973), (2.06, -1.0, -2.417), (2.0, -0.94, -2.259), (2.0, -0.8605, -2.858), (2.1, -1.0, -2.818), (0.06, 0.8896, -3.0), (-3.934e-06, 0.9025, -2.94), (-3.934e-06, 0.94, -2.873), (-3.934e-06, 0.933, -2.89), (0.06, 1.0, -2.731), (1.284, 0.94, -3.0), (0.05988, 0.8936, -2.993), (0.2384, 0.8981, -3.0), (0.05999, -0.8688, -3.0), (0.06, -1.0, -2.711), (-5.007e-06, -0.94, -2.735), (0.147, -0.94, -3.0), (0.187, -1.0, -2.94), (-5.007e-06, -0.847, -2.94), (0.06, -0.7607, -1.0), (-3.695e-06, -0.6766, -1.06), (0.06, -1.0, -1.23), (0.1334, -0.94, -1.0), (0.1323, -1.0, -1.06), (-4.053e-06, -0.94, -1.313), (0.06, 0.9312, -1.0), (-2.98e-06, 0.94, -1.47), (0.06762, 0.94, -1.0), (0.1111, 1.0, -1.06), (0.06, 1.0, -1.416), (-2.801e-06, 0.8721, -1.06), (1.94, 0.7918, -1.0), (2.0, 0.8187, -1.06), (1.82, 0.94, -1.0), (2.0, 0.94, -1.419), (1.783, 1.0, -1.06), (1.94, 1.0, -1.531), (1.832, 0.962, -1.022), (2.0, 0.873, -1.092), (1.94, -1.0, -1.259), (1.823, -0.94, -1.0), (2.0, -0.7416, -1.06), (1.818, -1.0, -1.06), (1.94, -0.7745, -1.0), (2.0, -0.8577, -1.193), (1.946, -0.9944, -1.261), (1.916, -0.94, -3.0), (1.94, -1.0, -2.548), (1.94, -0.9058, -3.0), (1.882, -1.0, -2.94), (2.0, -0.8341, -2.94), (2.0, -0.8831, -2.705), (1.96, -0.9803, -2.51), (1.668, 0.94, -3.0), (1.765, 1.0, -2.899), (2.0, 0.7444, -2.94), (1.94, 0.7106, -3.0), (1.681, 0.9667, -2.973), (1.94, 1.0, -2.417), (2.0, 0.94, -2.259), (2.0, 0.8605, -2.858), (1.9, 1.0, -2.818), (-0.06, -0.8896, -3.0), (-4.351e-06, -0.9025, -2.94), (-4.351e-06, -0.94, -2.873), (-4.351e-06, -0.933, -2.89), (-0.06, -1.0, -2.731), (-1.284, -0.94, -3.0), (-0.05989, -0.8936, -2.993), (-0.2384, -0.8981, -3.0), (-0.06, 0.8688, -3.0), (-0.06, 1.0, -2.711), (-3.576e-06, 0.94, -2.735), (-0.147, 0.94, -3.0), (-0.187, 1.0, -2.94), (-3.695e-06, 0.847, -2.94), (-0.06, 0.7607, -1.0), (-3.099e-06, 0.6766, -1.06), (-0.06, 1.0, -1.23), (-0.1334, 0.94, -1.0), (-0.1323, 1.0, -1.06), (-3.099e-06, 0.94, -1.313), (-0.06, -0.9312, -1.0), (-3.874e-06, -0.94, -1.47), (-0.06762, -0.94, -1.0), (-0.1111, -1.0, -1.06), (-0.06, -1.0, -1.416), (-3.695e-06, -0.8721, -1.06), (-1.94, -0.7918, -1.0), (-2.0, -0.8187, -1.06), (-1.82, -0.94, -1.0), (-1.783, -1.0, -1.06), (-1.832, -0.962, -1.022), (-2.0, -0.873, -1.092), (-1.94, 1.0, -1.259), (-1.823, 0.94, -1.0), (-2.0, 0.7416, -1.06), (-1.818, 1.0, -1.06), (-1.94, 0.7745, -1.0), (-2.0, 0.8577, -1.193), (-1.946, 0.9944, -1.261), (-1.296, 1.0, -2.94), (-2.0, 0.8775, -2.374), (-1.262, 0.94, -3.0), (-1.94, 1.0, -2.367), (-1.958, 0.982, -2.36), (-1.498, -0.94, -3.0), (-1.549, -1.0, -2.878), (-1.504, -0.9548, -2.985), (-1.637, 0.265, -3.0), (-2.0, 0.8596, -2.383), (-1.903, -1.0, -1.42), (-2.0, -0.8992, -1.22), (-2.0, -0.5201, -2.048), (-1.582, -1.0, -2.81), (2.94, 0.8896, -3.0), (3.0, 0.9025, -3.06), (3.0, 0.94, -3.127), (3.0, 0.933, -3.11), (2.94, 1.0, -3.269), (1.716, 0.94, -3.0), (2.94, 0.8936, -3.007), (2.762, 0.8981, -3.0), (2.94, -0.8688, -3.0), (2.94, -1.0, -3.289), (3.0, -0.94, -3.265), (2.853, -0.94, -3.0), (2.813, -1.0, -3.06), (3.0, -0.847, -3.06), (2.94, -0.7607, -5.0), (3.0, -0.6766, -4.94), (2.94, -1.0, -4.77), (2.867, -0.94, -5.0), (2.868, -1.0, -4.94), (3.0, -0.94, -4.687), (2.94, 0.9312, -5.0), (3.0, 0.94, -4.53), (2.932, 0.94, -5.0), (2.889, 1.0, -4.94), (2.94, 1.0, -4.584), (3.0, 0.8721, -4.94), (1.06, 0.7918, -5.0), (1.0, 0.8187, -4.94), (1.18, 0.94, -5.0), (1.0, 0.94, -4.581), (1.217, 1.0, -4.94), (1.06, 1.0, -4.469), (1.168, 0.962, -4.978), (1.0, 0.873, -4.908), (1.06, -1.0, -4.741), (1.177, -0.94, -5.0), (1.0, -0.7416, -4.94), (1.182, -1.0, -4.94), (1.06, -0.7745, -5.0), (1.0, -0.8577, -4.807), (1.054, -0.9944, -4.739), (1.084, -0.94, -3.0), (1.06, -1.0, -3.452), (1.06, -0.9058, -3.0), (1.118, -1.0, -3.06), (1.0, -0.8341, -3.06), (1.0, -0.8831, -3.295), (1.04, -0.9803, -3.49), (1.332, 0.94, -3.0), (1.235, 1.0, -3.101), (1.0, 0.7444, -3.06), (1.06, 0.7106, -3.0), (1.319, 0.9667, -3.027), (1.06, 1.0, -3.583), (1.0, 0.94, -3.741), (1.0, 0.8605, -3.142), (1.1, 1.0, -3.182), (-0.94, -0.8896, -3.0), (-1.0, -0.9025, -3.06), (-1.0, -0.94, -3.127), (-1.0, -0.933, -3.11), (-0.94, -1.0, -3.269), (0.2841, -0.94, -3.0), (-0.9401, -0.8936, -3.007), (-0.7616, -0.8981, -3.0), (-0.94, 0.8688, -3.0), (-0.94, 1.0, -3.289), (-1.0, 0.94, -3.265), (-0.853, 0.94, -3.0), (-0.813, 1.0, -3.06), (-1.0, 0.847, -3.06), (0.94, -0.7918, -5.0), (1.0, -0.8187, -4.94), (0.8199, -0.94, -5.0), (1.0, -0.94, -4.581), (0.783, -1.0, -4.94), (0.94, -1.0, -4.469), (0.8321, -0.962, -4.978), (1.0, -0.873, -4.908), (0.94, 1.0, -4.741), (0.8234, 0.94, -5.0), (1.0, 0.7416, -4.94), (0.818, 1.0, -4.94), (0.94, 0.7745, -5.0), (1.0, 0.8577, -4.807), (0.9456, 0.9944, -4.739), (0.9156, 0.94, -3.0), (0.94, 1.0, -3.452), (0.94, 0.9058, -3.0), (0.8818, 1.0, -3.06), (1.0, 0.8341, -3.06), (1.0, 0.8831, -3.295), (0.9597, 0.9803, -3.49), (0.6683, -0.94, -3.0), (0.7651, -1.0, -3.101), (1.0, -0.7444, -3.06), (0.94, -0.7106, -3.0), (0.6813, -0.9667, -3.027), (0.94, -1.0, -3.583), (1.0, -0.94, -3.741), (1.0, -0.8605, -3.142), (0.9005, -1.0, -3.182), (-0.5209, 0.94, -5.0), (0.1263, -1.0, -4.94), (0.2242, -0.94, -5.0), (-0.6663, 1.0, -4.94), (-0.94, -1.0, -4.243), (-1.0, 0.94, -3.934), (-0.94, 1.0, -4.113), (-1.0, -0.94, -4.056), (-0.6698, 1.0, -4.938), (-0.8731, -1.0, -4.447), (3.94, 1.0, -6.711), (4.0, 0.94, -6.735), (3.94, 0.7607, -5.0), (4.0, 0.6766, -5.06), (3.94, 1.0, -5.23), (3.867, 0.94, -5.0), (3.868, 1.0, -5.06), (4.0, 0.94, -5.313), (3.94, -0.9312, -5.0), (4.0, -0.94, -5.47), (3.932, -0.94, -5.0), (3.889, -1.0, -5.06), (3.94, -1.0, -5.416), (4.0, -0.8721, -5.06), (2.06, -0.7918, -5.0), (2.0, -0.8187, -5.06), (2.18, -0.94, -5.0), (2.0, -0.94, -5.419), (2.217, -1.0, -5.06), (2.06, -1.0, -5.531), (2.168, -0.962, -5.022), (2.0, -0.873, -5.092), (2.06, 1.0, -5.259), (2.177, 0.94, -5.0), (2.0, 0.7416, -5.06), (2.182, 1.0, -5.06), (2.06, 0.7745, -5.0), (2.0, 0.8577, -5.193), (2.054, 0.9944, -5.261), (2.0, 0.8734, -6.131), (2.06, 1.0, -6.18), (2.044, 0.9842, -6.167), (4.0, 0.8042, -6.94), (3.94, 0.72, -7.0), (4.0, 0.8752, -6.878), (3.918, 1.0, -6.75), (2.314, 1.0, -6.387), (3.067, 0.4938, -7.0), (4.0, -0.6384, -6.94), (3.94, -1.0, -6.554), (4.0, -0.94, -6.633), (2.06, -1.0, -6.007), (2.0, -0.94, -6.05), (2.0, -0.8661, -6.125), (3.071, -0.3133, -7.0), (3.94, -0.5622, -7.0), (4.97, -0.8896, -7.0), (5.0, -0.9025, -6.94), (5.0, -0.94, -6.873), (5.0, -0.933, -6.89), (4.97, -1.0, -6.731), (4.358, -0.94, -7.0), (4.97, -0.8936, -6.993), (4.881, -0.8981, -7.0), (4.97, 0.8688, -7.0), (4.97, 1.0, -6.711), (5.0, 0.94, -6.735), (4.927, 0.94, -7.0), (4.907, 1.0, -6.94), (5.0, 0.847, -6.94), (4.97, 0.7607, -5.0), (5.0, 0.6766, -5.06), (4.97, 1.0, -5.23), (4.933, 0.94, -5.0), (4.934, 1.0, -5.06), (5.0, 0.94, -5.313), (4.97, -0.9312, -5.0), (5.0, -0.94, -5.47), (4.966, -0.94, -5.0), (4.944, -1.0, -5.06), (4.97, -1.0, -5.416), (5.0, -0.8721, -5.06), (4.03, -0.7918, -5.0), (4.0, -0.8187, -5.06), (4.09, -0.94, -5.0), (4.0, -0.94, -5.419), (4.108, -1.0, -5.06), (4.03, -1.0, -5.531), (4.084, -0.962, -5.022), (4.0, -0.873, -5.092), (4.03, 1.0, -5.259), (4.088, 0.94, -5.0), (4.0, 0.7416, -5.06), (4.091, 1.0, -5.06), (4.03, 0.7745, -5.0), (4.0, 0.8577, -5.193), (4.027, 0.9944, -5.261), (4.042, 0.94, -7.0), (4.03, 1.0, -6.548), (4.03, 0.9058, -7.0), (4.059, 1.0, -6.94), (4.0, 0.8341, -6.94), (4.0, 0.8831, -6.705), (4.02, 0.9803, -6.51), (4.166, -0.94, -7.0), (4.117, -1.0, -6.899), (4.0, -0.7444, -6.94), (4.03, -0.7106, -7.0), (4.159, -0.9667, -6.973), (4.03, -1.0, -6.417), (4.0, -0.94, -6.259), (4.0, -0.8605, -6.858), (4.05, -1.0, -6.818), (4.03, 0.8896, -3.0), (4.0, 0.9025, -2.94), (4.0, 0.94, -2.873), (4.0, 0.933, -2.89), (4.03, 1.0, -2.731), (4.642, 0.94, -3.0), (4.03, 0.8936, -2.993), (4.119, 0.8981, -3.0), (4.03, -0.8688, -3.0), (4.03, -1.0, -2.711), (4.0, -0.94, -2.735), (4.073, -0.94, -3.0), (4.093, -1.0, -2.94), (4.0, -0.847, -2.94), (4.03, -0.7607, -1.0), (4.0, -0.6766, -1.06), (4.03, -1.0, -1.23), (4.067, -0.94, -1.0), (4.066, -1.0, -1.06), (4.0, -0.94, -1.313), (4.03, 0.9312, -1.0), (4.0, 0.94, -1.47), (4.034, 0.94, -1.0), (4.056, 1.0, -1.06), (4.03, 1.0, -1.416), (4.0, 0.8721, -1.06), (4.97, 0.7918, -1.0), (5.0, 0.8187, -1.06), (4.91, 0.94, -1.0), (5.0, 0.94, -1.419), (4.892, 1.0, -1.06), (4.97, 1.0, -1.531), (4.916, 0.962, -1.022), (5.0, 0.873, -1.092), (4.97, -1.0, -1.259), (4.912, -0.94, -1.0), (5.0, -0.7416, -1.06), (4.909, -1.0, -1.06), (4.97, -0.7745, -1.0), (5.0, -0.8577, -1.193), (4.973, -0.9944, -1.261), (4.958, -0.94, -3.0), (4.97, -1.0, -2.548), (4.97, -0.9058, -3.0), (4.941, -1.0, -2.94), (5.0, -0.8341, -2.94), (5.0, -0.8831, -2.705), (4.98, -0.9803, -2.51), (4.834, 0.94, -3.0), (4.883, 1.0, -2.899), (5.0, 0.7444, -2.94), (4.97, 0.7106, -3.0), (4.841, 0.9667, -2.973), (4.97, 1.0, -2.417), (5.0, 0.94, -2.259), (5.0, 0.8605, -2.858), (4.95, 1.0, -2.818), (4.97, -0.8896, 1.0), (5.0, -0.9025, 1.06), (5.0, -0.94, 1.127), (5.0, -0.933, 1.11), (4.97, -1.0, 1.269), (4.358, -0.94, 1.0), (4.97, -0.8936, 1.007), (4.881, -0.8981, 1.0), (4.97, 0.8688, 1.0), (4.97, 1.0, 1.289), (5.0, 0.94, 1.265), (4.927, 0.94, 1.0), (4.907, 1.0, 1.06), (5.0, 0.847, 1.06), (4.97, 0.7607, 3.0), (5.0, 0.6766, 2.94), (4.97, 1.0, 2.77), (4.933, 0.94, 3.0), (4.934, 1.0, 2.94), (5.0, 0.94, 2.687), (4.97, -0.9312, 3.0), (5.0, -0.94, 2.53), (4.966, -0.94, 3.0), (4.944, -1.0, 2.94), (4.97, -1.0, 2.584), (5.0, -0.8721, 2.94), (4.03, -0.7918, 3.0), (4.0, -0.8187, 2.94), (4.09, -0.94, 3.0), (4.0, -0.94, 2.581), (4.108, -1.0, 2.94), (4.03, -1.0, 2.469), (4.084, -0.962, 2.978), (4.0, -0.873, 2.908), (4.03, 1.0, 2.741), (4.088, 0.94, 3.0), (4.0, 0.7416, 2.94), (4.091, 1.0, 2.94), (4.03, 0.7745, 3.0), (4.0, 0.8577, 2.807), (4.027, 0.9944, 2.739), (4.042, 0.94, 1.0), (4.03, 1.0, 1.452), (4.03, 0.9058, 1.0), (4.059, 1.0, 1.06), (4.0, 0.8341, 1.06), (4.0, 0.8831, 1.295), (4.02, 0.9803, 1.49), (4.166, -0.94, 1.0), (4.117, -1.0, 1.101), (4.0, -0.7444, 1.06), (4.03, -0.7106, 1.0), (4.159, -0.9667, 1.027), (4.03, -1.0, 1.583), (4.0, -0.94, 1.741), (4.0, -0.8605, 1.142), (4.05, -1.0, 1.182), (4.03, 0.8896, 5.0), (4.0, 0.9025, 5.06), (4.0, 0.94, 5.127), (4.0, 0.933, 5.11), (4.03, 1.0, 5.269), (4.642, 0.94, 5.0), (4.03, 0.8936, 5.007), (4.119, 0.8981, 5.0), (4.03, -0.8688, 5.0), (4.03, -1.0, 5.289), (4.0, -0.94, 5.265), (4.073, -0.94, 5.0), (4.093, -1.0, 5.06), (4.0, -0.847, 5.06), (4.03, -0.7607, 7.0), (4.0, -0.6766, 6.94), (4.03, -1.0, 6.77), (4.067, -0.94, 7.0), (4.066, -1.0, 6.94), (4.0, -0.94, 6.687), (4.03, 0.9312, 7.0), (4.0, 0.94, 6.53), (4.034, 0.94, 7.0), (4.056, 1.0, 6.94), (4.03, 1.0, 6.584), (4.0, 0.8721, 6.94), (4.97, 0.7918, 7.0), (5.0, 0.8187, 6.94), (4.91, 0.94, 7.0), (5.0, 0.94, 6.581), (4.892, 1.0, 6.94), (4.97, 1.0, 6.469), (4.916, 0.962, 6.978), (5.0, 0.873, 6.908), (4.97, -1.0, 6.741), (4.912, -0.94, 7.0), (5.0, -0.7416, 6.94), (4.909, -1.0, 6.94), (4.97, -0.7745, 7.0), (5.0, -0.8577, 6.807), (4.973, -0.9944, 6.739), (4.958, -0.94, 5.0), (4.97, -1.0, 5.452), (4.97, -0.9058, 5.0), (4.941, -1.0, 5.06), (5.0, -0.8341, 5.06), (5.0, -0.8831, 5.295), (4.98, -0.9803, 5.49), (4.834, 0.94, 5.0), (4.883, 1.0, 5.101), (5.0, 0.7444, 5.06), (4.97, 0.7106, 5.0), (4.841, 0.9667, 5.027), (4.97, 1.0, 5.583), (5.0, 0.94, 5.741), (5.0, 0.8605, 5.142), (4.95, 1.0, 5.182), (-5.97, 0.8896, 3.0), (-6.0, 0.9025, 3.06), (-6.0, 0.94, 3.127), (-6.0, 0.933, 3.11), (-5.97, 1.0, 3.269), (-5.358, 0.94, 3.0), (-5.97, 0.8936, 3.007), (-5.881, 0.8981, 3.0), (-5.97, -0.8688, 3.0), (-5.97, -1.0, 3.289), (-6.0, -0.94, 3.265), (-5.927, -0.94, 3.0), (-5.907, -1.0, 3.06), (-6.0, -0.847, 3.06), (-5.97, -0.7607, 5.0), (-6.0, -0.6766, 4.94), (-5.97, -1.0, 4.77), (-5.933, -0.94, 5.0), (-5.934, -1.0, 4.94), (-6.0, -0.94, 4.687), (-5.97, 0.9312, 5.0), (-6.0, 0.94, 4.53), (-5.966, 0.94, 5.0), (-5.944, 1.0, 4.94), (-5.97, 1.0, 4.584), (-6.0, 0.8721, 4.94), (-5.03, 0.7918, 5.0), (-5.0, 0.8187, 4.94), (-5.09, 0.94, 5.0), (-5.0, 0.94, 4.581), (-5.108, 1.0, 4.94), (-5.03, 1.0, 4.469), (-5.084, 0.962, 4.978), (-5.0, 0.873, 4.908), (-5.03, -1.0, 4.741), (-5.088, -0.94, 5.0), (-5.0, -0.7416, 4.94), (-5.091, -1.0, 4.94), (-5.03, -0.7745, 5.0), (-5.0, -0.8577, 4.807), (-5.027, -0.9944, 4.739), (-5.042, -0.94, 3.0), (-5.03, -1.0, 3.452), (-5.03, -0.9058, 3.0), (-5.059, -1.0, 3.06), (-5.0, -0.8341, 3.06), (-5.0, -0.8831, 3.295), (-5.02, -0.9803, 3.49), (-5.166, 0.94, 3.0), (-5.117, 1.0, 3.101), (-5.0, 0.7444, 3.06), (-5.03, 0.7106, 3.0), (-5.159, 0.9667, 3.027), (-5.03, 1.0, 3.583), (-5.0, 0.94, 3.741), (-5.0, 0.8605, 3.142), (-5.05, 1.0, 3.182)], [], [(47, 46, 39, 40), (21, 25, 20, 22, 23, 24), (6, 7, 0), (0, 1, 3, 6), (11, 12, 9, 10, 13, 8), (24, 4, 2, 21), (49, 52, 5, 7, 6, 3, 2, 4), (48, 5, 52), (0, 8, 13, 1), (35, 17, 18, 37), (9, 16, 19, 10), (21, 2, 3, 1, 13, 10, 19, 15, 25), (16, 18, 17, 14, 15, 19), (14, 20, 25, 15), (33, 32, 28, 26, 27), (31, 30, 32, 33, 29), (22, 28, 32, 30, 23), (53, 31, 29, 54), (26, 38, 36, 27), (17, 35, 38, 26, 28, 22, 20, 14), (47, 40, 34, 42), (35, 37, 34, 40, 39, 36, 38), (16, 9, 12, 44, 42, 34, 37, 18), (11, 41, 44, 12), (45, 46, 47, 42, 44, 41, 43), (56, 53, 54, 55), (43, 51, 50, 45), (41, 11, 8, 0, 7, 5, 48, 51, 43), (48, 52, 49, 56, 55, 50, 51), (39, 46, 45, 50, 55, 54, 29, 33, 27, 36), (31, 53, 56, 49, 4, 24, 23, 30), (104, 103, 96, 97), (78, 82, 77, 79, 80, 81), (63, 64, 57), (57, 58, 60, 63), (68, 69, 66, 67, 70, 65), (81, 61, 59, 78), (106, 109, 62, 64, 63, 60, 59, 61), (105, 62, 109), (57, 65, 70, 58), (92, 74, 75, 94), (66, 73, 76, 67), (78, 59, 60, 58, 70, 67, 76, 72, 82), (73, 75, 74, 71, 72, 76), (71, 77, 82, 72), (90, 89, 85, 83, 84), (88, 87, 89, 90, 86), (79, 85, 89, 87, 80), (110, 88, 86, 111), (83, 95, 93, 84), (74, 92, 95, 83, 85, 79, 77, 71), (104, 97, 91, 99), (92, 94, 91, 97, 96, 93, 95), (73, 66, 69, 101, 99, 91, 94, 75), (68, 98, 101, 69), (102, 103, 104, 99, 101, 98, 100), (113, 110, 111, 112), (100, 108, 107, 102), (98, 68, 65, 57, 64, 62, 105, 108, 100), (105, 109, 106, 113, 112, 107, 108), (96, 103, 102, 107, 112, 111, 86, 90, 84, 93), (88, 110, 113, 106, 61, 81, 80, 87), (161, 160, 153, 154), (135, 139, 134, 136, 137, 138), (120, 121, 114), (114, 115, 117, 120), (125, 126, 123, 124, 127, 122), (138, 118, 116, 135), (163, 166, 119, 121, 120, 117, 116, 118), (162, 119, 166), (114, 122, 127, 115), (149, 131, 132, 151), (123, 130, 133, 124), (135, 116, 117, 115, 127, 124, 133, 129, 139), (130, 132, 131, 128, 129, 133), (128, 134, 139, 129), (147, 146, 142, 140, 141), (145, 144, 146, 147, 143), (136, 142, 146, 144, 137), (167, 145, 143, 168), (140, 152, 150, 141), (131, 149, 152, 140, 142, 136, 134, 128), (161, 154, 148, 156), (149, 151, 148, 154, 153, 150, 152), (130, 123, 126, 158, 156, 148, 151, 132), (125, 155, 158, 126), (159, 160, 161, 156, 158, 155, 157), (170, 167, 168, 169), (157, 165, 164, 159), (155, 125, 122, 114, 121, 119, 162, 165, 157), (162, 166, 163, 170, 169, 164, 165), (153, 160, 159, 164, 169, 168, 143, 147, 141, 150), (145, 167, 170, 163, 118, 138, 137, 144), (218, 217, 210, 211), (192, 196, 191, 193, 194, 195), (177, 178, 171), (171, 172, 174, 177), (182, 183, 180, 181, 184, 179), (195, 175, 173, 192), (220, 223, 176, 178, 177, 174, 173, 175), (219, 176, 223), (171, 179, 184, 172), (206, 188, 189, 208), (180, 187, 190, 181), (192, 173, 174, 172, 184, 181, 190, 186, 196), (187, 189, 188, 185, 186, 190), (185, 191, 196, 186), (204, 203, 199, 197, 198), (202, 201, 203, 204, 200), (193, 199, 203, 201, 194), (224, 202, 200, 225), (197, 209, 207, 198), (188, 206, 209, 197, 199, 193, 191, 185), (218, 211, 205, 213), (206, 208, 205, 211, 210, 207, 209), (187, 180, 183, 215, 213, 205, 208, 189), (182, 212, 215, 183), (216, 217, 218, 213, 215, 212, 214), (227, 224, 225, 226), (214, 222, 221, 216), (212, 182, 179, 171, 178, 176, 219, 222, 214), (219, 223, 220, 227, 226, 221, 222), (210, 217, 216, 221, 226, 225, 200, 204, 198, 207), (202, 224, 227, 220, 175, 195, 194, 201), (275, 274, 267, 268), (249, 253, 248, 250, 251, 252), (234, 235, 228), (228, 229, 231, 234), (239, 240, 237, 238, 241, 236), (252, 232, 230, 249), (277, 280, 233, 235, 234, 231, 230, 232), (276, 233, 280), (228, 236, 241, 229), (263, 245, 246, 265), (237, 244, 247, 238), (249, 230, 231, 229, 241, 238, 247, 243, 253), (244, 246, 245, 242, 243, 247), (242, 248, 253, 243), (261, 260, 256, 254, 255), (259, 258, 260, 261, 257), (250, 256, 260, 258, 251), (281, 259, 257, 282), (254, 266, 264, 255), (245, 263, 266, 254, 256, 250, 248, 242), (275, 268, 262, 270), (263, 265, 262, 268, 267, 264, 266), (244, 237, 240, 272, 270, 262, 265, 246), (239, 269, 272, 240), (273, 274, 275, 270, 272, 269, 271), (284, 281, 282, 283), (271, 279, 278, 273), (269, 239, 236, 228, 235, 233, 276, 279, 271), (276, 280, 277, 284, 283, 278, 279), (267, 274, 273, 278, 283, 282, 257, 261, 255, 264), (259, 281, 284, 277, 232, 252, 251, 258), (332, 331, 324, 325), (306, 310, 305, 307, 308, 309), (291, 292, 285), (285, 286, 288, 291), (296, 297, 294, 295, 298, 293), (309, 289, 287, 306), (334, 337, 290, 292, 291, 288, 287, 289), (333, 290, 337), (285, 293, 298, 286), (320, 302, 303, 322), (294, 301, 304, 295), (306, 287, 288, 286, 298, 295, 304, 300, 310), (301, 303, 302, 299, 300, 304), (299, 305, 310, 300), (318, 317, 313, 311, 312), (316, 315, 317, 318, 314), (307, 313, 317, 315, 308), (338, 316, 314, 339), (311, 323, 321, 312), (302, 320, 323, 311, 313, 307, 305, 299), (332, 325, 319, 327), (320, 322, 319, 325, 324, 321, 323), (301, 294, 297, 329, 327, 319, 322, 303), (296, 326, 329, 297), (330, 331, 332, 327, 329, 326, 328), (341, 338, 339, 340), (328, 336, 335, 330), (326, 296, 293, 285, 292, 290, 333, 336, 328), (333, 337, 334, 341, 340, 335, 336), (324, 331, 330, 335, 340, 339, 314, 318, 312, 321), (316, 338, 341, 334, 289, 309, 308, 315), (389, 388, 381, 382), (363, 367, 362, 364, 365, 366), (348, 349, 342), (342, 343, 345, 348), (353, 354, 351, 352, 355, 350), (366, 346, 344, 363), (391, 394, 347, 349, 348, 345, 344, 346), (390, 347, 394), (342, 350, 355, 343), (377, 359, 360, 379), (351, 358, 361, 352), (363, 344, 345, 343, 355, 352, 361, 357, 367), (358, 360, 359, 356, 357, 361), (356, 362, 367, 357), (375, 374, 370, 368, 369), (373, 372, 374, 375, 371), (364, 370, 374, 372, 365), (395, 373, 371, 396), (368, 380, 378, 369), (359, 377, 380, 368, 370, 364, 362, 356), (389, 382, 376, 384), (377, 379, 376, 382, 381, 378, 380), (358, 351, 354, 386, 384, 376, 379, 360), (353, 383, 386, 354), (387, 388, 389, 384, 386, 383, 385), (398, 395, 396, 397), (385, 393, 392, 387), (383, 353, 350, 342, 349, 347, 390, 393, 385), (390, 394, 391, 398, 397, 392, 393), (381, 388, 387, 392, 397, 396, 371, 375, 369, 378), (373, 395, 398, 391, 346, 366, 365, 372), (446, 445, 438, 439), (420, 424, 419, 421, 422, 423), (405, 406, 399), (399, 400, 402, 405), (410, 411, 408, 409, 412, 407), (423, 403, 401, 420), (448, 451, 404, 406, 405, 402, 401, 403), (447, 404, 451), (399, 407, 412, 400), (434, 416, 417, 436), (408, 415, 418, 409), (420, 401, 402, 400, 412, 409, 418, 414, 424), (415, 417, 416, 413, 414, 418), (413, 419, 424, 414), (432, 431, 427, 425, 426), (430, 429, 431, 432, 428), (421, 427, 431, 429, 422), (452, 430, 428, 453), (425, 437, 435, 426), (416, 434, 437, 425, 427, 421, 419, 413), (446, 439, 433, 441), (434, 436, 433, 439, 438, 435, 437), (415, 408, 411, 443, 441, 433, 436, 417), (410, 440, 443, 411), (444, 445, 446, 441, 443, 440, 442), (455, 452, 453, 454), (442, 450, 449, 444), (440, 410, 407, 399, 406, 404, 447, 450, 442), (447, 451, 448, 455, 454, 449, 450), (438, 445, 444, 449, 454, 453, 428, 432, 426, 435), (430, 452, 455, 448, 403, 423, 422, 429), (503, 502, 495, 496), (477, 481, 476, 478, 479, 480), (462, 463, 456), (456, 457, 459, 462), (467, 468, 465, 466, 469, 464), (480, 460, 458, 477), (505, 508, 461, 463, 462, 459, 458, 460), (504, 461, 508), (456, 464, 469, 457), (491, 473, 474, 493), (465, 472, 475, 466), (477, 458, 459, 457, 469, 466, 475, 471, 481), (472, 474, 473, 470, 471, 475), (470, 476, 481, 471), (489, 488, 484, 482, 483), (487, 486, 488, 489, 485), (478, 484, 488, 486, 479), (509, 487, 485, 510), (482, 494, 492, 483), (473, 491, 494, 482, 484, 478, 476, 470), (503, 496, 490, 498), (491, 493, 490, 496, 495, 492, 494), (472, 465, 468, 500, 498, 490, 493, 474), (467, 497, 500, 468), (501, 502, 503, 498, 500, 497, 499), (512, 509, 510, 511), (499, 507, 506, 501), (497, 467, 464, 456, 463, 461, 504, 507, 499), (504, 508, 505, 512, 511, 506, 507), (495, 502, 501, 506, 511, 510, 485, 489, 483, 492), (487, 509, 512, 505, 460, 480, 479, 486), (560, 559, 552, 553), (534, 538, 533, 535, 536, 537), (519, 520, 513), (513, 514, 516, 519), (524, 525, 522, 523, 526, 521), (537, 517, 515, 534), (562, 565, 518, 520, 519, 516, 515, 517), (561, 518, 565), (513, 521, 526, 514), (548, 530, 531, 550), (522, 529, 532, 523), (534, 515, 516, 514, 526, 523, 532, 528, 538), (529, 531, 530, 527, 528, 532), (527, 533, 538, 528), (546, 545, 541, 539, 540), (544, 543, 545, 546, 542), (535, 541, 545, 543, 536), (566, 544, 542, 567), (539, 551, 549, 540), (530, 548, 551, 539, 541, 535, 533, 527), (560, 553, 547, 555), (548, 550, 547, 553, 552, 549, 551), (529, 522, 525, 557, 555, 547, 550, 531), (524, 554, 557, 525), (558, 559, 560, 555, 557, 554, 556), (569, 566, 567, 568), (556, 564, 563, 558), (554, 524, 521, 513, 520, 518, 561, 564, 556), (561, 565, 562, 569, 568, 563, 564), (552, 559, 558, 563, 568, 567, 542, 546, 540, 549), (544, 566, 569, 562, 517, 537, 536, 543), (617, 616, 609, 610), (591, 595, 590, 592, 593, 594), (576, 577, 570), (570, 571, 573, 576), (581, 582, 579, 580, 583, 578), (594, 574, 572, 591), (619, 622, 575, 577, 576, 573, 572, 574), (618, 575, 622), (570, 578, 583, 571), (605, 587, 588, 607), (579, 586, 589, 580), (591, 572, 573, 571, 583, 580, 589, 585, 595), (586, 588, 587, 584, 585, 589), (584, 590, 595, 585), (603, 602, 598, 596, 597), (601, 600, 602, 603, 599), (592, 598, 602, 600, 593), (623, 601, 599, 624), (596, 608, 606, 597), (587, 605, 608, 596, 598, 592, 590, 584), (617, 610, 604, 612), (605, 607, 604, 610, 609, 606, 608), (586, 579, 582, 614, 612, 604, 607, 588), (581, 611, 614, 582), (615, 616, 617, 612, 614, 611, 613), (626, 623, 624, 625), (613, 621, 620, 615), (611, 581, 578, 570, 577, 575, 618, 621, 613), (618, 622, 619, 626, 625, 620, 621), (609, 616, 615, 620, 625, 624, 599, 603, 597, 606), (601, 623, 626, 619, 574, 594, 593, 600), (674, 673, 666, 667), (648, 652, 647, 649, 650, 651), (633, 634, 627), (627, 628, 630, 633), (638, 639, 636, 637, 640, 635), (651, 631, 629, 648), (676, 679, 632, 634, 633, 630, 629, 631), (675, 632, 679), (627, 635, 640, 628), (662, 644, 645, 664), (636, 643, 646, 637), (648, 629, 630, 628, 640, 637, 646, 642, 652), (643, 645, 644, 641, 642, 646), (641, 647, 652, 642), (660, 659, 655, 653, 654), (658, 657, 659, 660, 656), (649, 655, 659, 657, 650), (680, 658, 656, 681), (653, 665, 663, 654), (644, 662, 665, 653, 655, 649, 647, 641), (674, 667, 661, 669), (662, 664, 661, 667, 666, 663, 665), (643, 636, 639, 671, 669, 661, 664, 645), (638, 668, 671, 639), (672, 673, 674, 669, 671, 668, 670), (683, 680, 681, 682), (670, 678, 677, 672), (668, 638, 635, 627, 634, 632, 675, 678, 670), (675, 679, 676, 683, 682, 677, 678), (666, 673, 672, 677, 682, 681, 656, 660, 654, 663), (658, 680, 683, 676, 631, 651, 650, 657), (731, 730, 723, 724), (705, 709, 704, 706, 707, 708), (690, 691, 684), (684, 685, 687, 690), (695, 696, 693, 694, 697, 692), (708, 688, 686, 705), (733, 736, 689, 691, 690, 687, 686, 688), (732, 689, 736), (684, 692, 697, 685), (719, 701, 702, 721), (693, 700, 703, 694), (705, 686, 687, 685, 697, 694, 703, 699, 709), (700, 702, 701, 698, 699, 703), (698, 704, 709, 699), (717, 716, 712, 710, 711), (715, 714, 716, 717, 713), (706, 712, 716, 714, 707), (737, 715, 713, 738), (710, 722, 720, 711), (701, 719, 722, 710, 712, 706, 704, 698), (731, 724, 718, 726), (719, 721, 718, 724, 723, 720, 722), (700, 693, 696, 728, 726, 718, 721, 702), (695, 725, 728, 696), (729, 730, 731, 726, 728, 725, 727), (740, 737, 738, 739), (727, 735, 734, 729), (725, 695, 692, 684, 691, 689, 732, 735, 727), (732, 736, 733, 740, 739, 734, 735), (723, 730, 729, 734, 739, 738, 713, 717, 711, 720), (715, 737, 740, 733, 688, 708, 707, 714), (788, 787, 780, 781), (762, 766, 761, 763, 764, 765), (747, 748, 741), (741, 742, 744, 747), (752, 753, 750, 751, 754, 749), (765, 745, 743, 762), (790, 793, 746, 748, 747, 744, 743, 745), (789, 746, 793), (741, 749, 754, 742), (776, 758, 759, 778), (750, 757, 760, 751), (762, 743, 744, 742, 754, 751, 760, 756, 766), (757, 759, 758, 755, 756, 760), (755, 761, 766, 756), (774, 773, 769, 767, 768), (772, 771, 773, 774, 770), (763, 769, 773, 771, 764), (794, 772, 770, 795), (767, 779, 777, 768), (758, 776, 779, 767, 769, 763, 761, 755), (788, 781, 775, 783), (776, 778, 775, 781, 780, 777, 779), (757, 750, 753, 785, 783, 775, 778, 759), (752, 782, 785, 753), (786, 787, 788, 783, 785, 782, 784), (797, 794, 795, 796), (784, 792, 791, 786), (782, 752, 749, 741, 748, 746, 789, 792, 784), (789, 793, 790, 797, 796, 791, 792), (780, 787, 786, 791, 796, 795, 770, 774, 768, 777), (772, 794, 797, 790, 745, 765, 764, 771), (845, 844, 837, 838), (819, 823, 818, 820, 821, 822), (804, 805, 798), (798, 799, 801, 804), (809, 810, 807, 808, 811, 806), (822, 802, 800, 819), (847, 850, 803, 805, 804, 801, 800, 802), (846, 803, 850), (798, 806, 811, 799), (833, 815, 816, 835), (807, 814, 817, 808), (819, 800, 801, 799, 811, 808, 817, 813, 823), (814, 816, 815, 812, 813, 817), (812, 818, 823, 813), (831, 830, 826, 824, 825), (829, 828, 830, 831, 827), (820, 826, 830, 828, 821), (851, 829, 827, 852), (824, 836, 834, 825), (815, 833, 836, 824, 826, 820, 818, 812), (845, 838, 832, 840), (833, 835, 832, 838, 837, 834, 836), (814, 807, 810, 842, 840, 832, 835, 816), (809, 839, 842, 810), (843, 844, 845, 840, 842, 839, 841), (854, 851, 852, 853), (841, 849, 848, 843), (839, 809, 806, 798, 805, 803, 846, 849, 841), (846, 850, 847, 854, 853, 848, 849), (837, 844, 843, 848, 853, 852, 827, 831, 825, 834), (829, 851, 854, 847, 802, 822, 821, 828), (902, 901, 894, 895), (876, 880, 875, 877, 878, 879), (861, 862, 855), (855, 856, 858, 861), (866, 867, 864, 865, 868, 863), (879, 859, 857, 876), (904, 907, 860, 862, 861, 858, 857, 859), (903, 860, 907), (855, 863, 868, 856), (890, 872, 873, 892), (864, 871, 874, 865), (876, 857, 858, 856, 868, 865, 874, 870, 880), (871, 873, 872, 869, 870, 874), (869, 875, 880, 870), (888, 887, 883, 881, 882), (886, 885, 887, 888, 884), (877, 883, 887, 885, 878), (908, 886, 884, 909), (881, 893, 891, 882), (872, 890, 893, 881, 883, 877, 875, 869), (902, 895, 889, 897), (890, 892, 889, 895, 894, 891, 893), (871, 864, 867, 899, 897, 889, 892, 873), (866, 896, 899, 867), (900, 901, 902, 897, 899, 896, 898), (911, 908, 909, 910), (898, 906, 905, 900), (896, 866, 863, 855, 862, 860, 903, 906, 898), (903, 907, 904, 911, 910, 905, 906), (894, 901, 900, 905, 910, 909, 884, 888, 882, 891), (886, 908, 911, 904, 859, 879, 878, 885), (959, 958, 951, 952), (933, 937, 932, 934, 935, 936), (918, 919, 912), (912, 913, 915, 918), (923, 924, 921, 922, 925, 920), (936, 916, 914, 933), (961, 964, 917, 919, 918, 915, 914, 916), (960, 917, 964), (912, 920, 925, 913), (947, 929, 930, 949), (921, 928, 931, 922), (933, 914, 915, 913, 925, 922, 931, 927, 937), (928, 930, 929, 926, 927, 931), (926, 932, 937, 927), (945, 944, 940, 938, 939), (943, 942, 944, 945, 941), (934, 940, 944, 942, 935), (965, 943, 941, 966), (938, 950, 948, 939), (929, 947, 950, 938, 940, 934, 932, 926), (959, 952, 946, 954), (947, 949, 946, 952, 951, 948, 950), (928, 921, 924, 956, 954, 946, 949, 930), (923, 953, 956, 924), (957, 958, 959, 954, 956, 953, 955), (968, 965, 966, 967), (955, 963, 962, 957), (953, 923, 920, 912, 919, 917, 960, 963, 955), (960, 964, 961, 968, 967, 962, 963), (951, 958, 957, 962, 967, 966, 941, 945, 939, 948), (943, 965, 968, 961, 916, 936, 935, 942), (991, 990, 983, 984), (992, 969, 996), (977, 976, 972, 970, 971), (975, 974, 976, 977, 973), (1009, 972, 976, 974, 1010), (997, 975, 973, 998), (970, 982, 980, 971), (991, 984, 978, 986), (979, 981, 978, 984, 983, 980, 982), (1005, 1006, 988, 986, 978, 981, 1002), (1004, 985, 988, 1006), (989, 990, 991, 986, 988, 985, 987), (1000, 997, 998, 999), (987, 995, 994, 989), (992, 996, 993, 1000, 999, 994, 995), (983, 990, 989, 994, 999, 998, 973, 977, 971, 980), (979, 1001, 1002, 981), (1005, 1002, 1001, 1003, 1007), (1023, 1015, 1022), (1012, 1008, 1007, 1003, 1011), (1024, 1020, 1008, 1012, 1014), (1001, 979, 982, 970, 972, 1009, 1011, 1003), (1019, 1018, 1016, 1017), (1023, 1022, 1021, 1020, 1024), (993, 996, 969, 1013, 1019, 1017), (1009, 1010, 1016, 1018, 1014, 1012, 1011), (975, 997, 1000, 993, 1017, 1016, 1010, 974), (1019, 1013, 1015, 1023, 1024, 1014, 1018), (985, 1004, 1021, 1022, 1015, 1013, 969, 992, 995, 987), (1004, 1006, 1005, 1007, 1008, 1020, 1021), (1073, 1070, 1058, 1059), (1046, 1050, 1045, 1047, 1048, 1049), (1031, 1032, 1025), (1025, 1026, 1028, 1031), (1036, 1037, 1034, 1035, 1038, 1033), (1049, 1029, 1027, 1046), (1061, 1068, 1030, 1032, 1031, 1028, 1027, 1029), (1060, 1030, 1068), (1025, 1033, 1038, 1026), (1054, 1042, 1043, 1056), (1034, 1041, 1044, 1035), (1046, 1027, 1028, 1026, 1038, 1035, 1044, 1040, 1050), (1041, 1043, 1042, 1039, 1040, 1044), (1039, 1045, 1050, 1040), (1063, 1064, 1051), (1065, 1052, 1066), (1067, 1057, 1055, 1062), (1073, 1059, 1053, 1072), (1054, 1056, 1053, 1059, 1058, 1055, 1057), (1065, 1061, 1029, 1049, 1048, 1052), (1047, 1051, 1064, 1066, 1052, 1048), (1042, 1054, 1057, 1067, 1063, 1051, 1047, 1045, 1039), (1071, 1036, 1033, 1025, 1032, 1030, 1060, 1075), (1062, 1074, 1075, 1060, 1068, 1061, 1065, 1066, 1064, 1063, 1067), (1073, 1072, 1069, 1071, 1075, 1074, 1070), (1058, 1070, 1074, 1062, 1055), (1041, 1034, 1037, 1069, 1072, 1053, 1056, 1043), (1036, 1071, 1069, 1037), (1123, 1122, 1115, 1116), (1097, 1101, 1096, 1098, 1099, 1100), (1082, 1083, 1076), (1076, 1077, 1079, 1082), (1087, 1088, 1085, 1086, 1089, 1084), (1100, 1080, 1078, 1097), (1125, 1128, 1081, 1083, 1082, 1079, 1078, 1080), (1124, 1081, 1128), (1076, 1084, 1089, 1077), (1111, 1093, 1094, 1113), (1085, 1092, 1095, 1086), (1097, 1078, 1079, 1077, 1089, 1086, 1095, 1091, 1101), (1092, 1094, 1093, 1090, 1091, 1095), (1090, 1096, 1101, 1091), (1109, 1108, 1104, 1102, 1103), (1107, 1106, 1108, 1109, 1105), (1098, 1104, 1108, 1106, 1099), (1129, 1107, 1105, 1130), (1102, 1114, 1112, 1103), (1093, 1111, 1114, 1102, 1104, 1098, 1096, 1090), (1123, 1116, 1110, 1118), (1111, 1113, 1110, 1116, 1115, 1112, 1114), (1092, 1085, 1088, 1120, 1118, 1110, 1113, 1094), (1087, 1117, 1120, 1088), (1121, 1122, 1123, 1118, 1120, 1117, 1119), (1132, 1129, 1130, 1131), (1119, 1127, 1126, 1121), (1117, 1087, 1084, 1076, 1083, 1081, 1124, 1127, 1119), (1124, 1128, 1125, 1132, 1131, 1126, 1127), (1115, 1122, 1121, 1126, 1131, 1130, 1105, 1109, 1103, 1112), (1107, 1129, 1132, 1125, 1080, 1100, 1099, 1106), (1180, 1179, 1172, 1173), (1154, 1158, 1153, 1155, 1156, 1157), (1139, 1140, 1133), (1133, 1134, 1136, 1139), (1144, 1145, 1142, 1143, 1146, 1141), (1157, 1137, 1135, 1154), (1182, 1185, 1138, 1140, 1139, 1136, 1135, 1137), (1181, 1138, 1185), (1133, 1141, 1146, 1134), (1168, 1150, 1151, 1170), (1142, 1149, 1152, 1143), (1154, 1135, 1136, 1134, 1146, 1143, 1152, 1148, 1158), (1149, 1151, 1150, 1147, 1148, 1152), (1147, 1153, 1158, 1148), (1166, 1165, 1161, 1159, 1160), (1164, 1163, 1165, 1166, 1162), (1155, 1161, 1165, 1163, 1156), (1186, 1164, 1162, 1187), (1159, 1171, 1169, 1160), (1150, 1168, 1171, 1159, 1161, 1155, 1153, 1147), (1180, 1173, 1167, 1175), (1168, 1170, 1167, 1173, 1172, 1169, 1171), (1149, 1142, 1145, 1177, 1175, 1167, 1170, 1151), (1144, 1174, 1177, 1145), (1178, 1179, 1180, 1175, 1177, 1174, 1176), (1189, 1186, 1187, 1188), (1176, 1184, 1183, 1178), (1174, 1144, 1141, 1133, 1140, 1138, 1181, 1184, 1176), (1181, 1185, 1182, 1189, 1188, 1183, 1184), (1172, 1179, 1178, 1183, 1188, 1187, 1162, 1166, 1160, 1169), (1164, 1186, 1189, 1182, 1137, 1157, 1156, 1163), (1237, 1236, 1229, 1230), (1211, 1215, 1210, 1212, 1213, 1214), (1196, 1197, 1190), (1190, 1191, 1193, 1196), (1201, 1202, 1199, 1200, 1203, 1198), (1214, 1194, 1192, 1211), (1239, 1242, 1195, 1197, 1196, 1193, 1192, 1194), (1238, 1195, 1242), (1190, 1198, 1203, 1191), (1225, 1207, 1208, 1227), (1199, 1206, 1209, 1200), (1211, 1192, 1193, 1191, 1203, 1200, 1209, 1205, 1215), (1206, 1208, 1207, 1204, 1205, 1209), (1204, 1210, 1215, 1205), (1223, 1222, 1218, 1216, 1217), (1221, 1220, 1222, 1223, 1219), (1212, 1218, 1222, 1220, 1213), (1243, 1221, 1219, 1244), (1216, 1228, 1226, 1217), (1207, 1225, 1228, 1216, 1218, 1212, 1210, 1204), (1237, 1230, 1224, 1232), (1225, 1227, 1224, 1230, 1229, 1226, 1228), (1206, 1199, 1202, 1234, 1232, 1224, 1227, 1208), (1201, 1231, 1234, 1202), (1235, 1236, 1237, 1232, 1234, 1231, 1233), (1246, 1243, 1244, 1245), (1233, 1241, 1240, 1235), (1231, 1201, 1198, 1190, 1197, 1195, 1238, 1241, 1233), (1238, 1242, 1239, 1246, 1245, 1240, 1241), (1229, 1236, 1235, 1240, 1245, 1244, 1219, 1223, 1217, 1226), (1221, 1243, 1246, 1239, 1194, 1214, 1213, 1220), (1294, 1293, 1286, 1287), (1268, 1272, 1267, 1269, 1270, 1271), (1253, 1254, 1247), (1247, 1248, 1250, 1253), (1258, 1259, 1256, 1257, 1260, 1255), (1271, 1251, 1249, 1268), (1296, 1299, 1252, 1254, 1253, 1250, 1249, 1251), (1295, 1252, 1299), (1247, 1255, 1260, 1248), (1282, 1264, 1265, 1284), (1256, 1263, 1266, 1257), (1268, 1249, 1250, 1248, 1260, 1257, 1266, 1262, 1272), (1263, 1265, 1264, 1261, 1262, 1266), (1261, 1267, 1272, 1262), (1280, 1279, 1275, 1273, 1274), (1278, 1277, 1279, 1280, 1276), (1269, 1275, 1279, 1277, 1270), (1300, 1278, 1276, 1301), (1273, 1285, 1283, 1274), (1264, 1282, 1285, 1273, 1275, 1269, 1267, 1261), (1294, 1287, 1281, 1289), (1282, 1284, 1281, 1287, 1286, 1283, 1285), (1263, 1256, 1259, 1291, 1289, 1281, 1284, 1265), (1258, 1288, 1291, 1259), (1292, 1293, 1294, 1289, 1291, 1288, 1290), (1303, 1300, 1301, 1302), (1290, 1298, 1297, 1292), (1288, 1258, 1255, 1247, 1254, 1252, 1295, 1298, 1290), (1295, 1299, 1296, 1303, 1302, 1297, 1298), (1286, 1293, 1292, 1297, 1302, 1301, 1276, 1280, 1274, 1283), (1278, 1300, 1303, 1296, 1251, 1271, 1270, 1277), (1347, 1344, 1341, 1342), (1325, 1329, 1324, 1326, 1327, 1328), (1310, 1311, 1304), (1304, 1305, 1307, 1310), (1315, 1316, 1313, 1314, 1317, 1312), (1328, 1308, 1306, 1325), (1349, 1350, 1309, 1311, 1310, 1307, 1306, 1308), (1348, 1309, 1350), (1304, 1312, 1317, 1305), (1337, 1321, 1322, 1339), (1313, 1320, 1323, 1314), (1325, 1306, 1307, 1305, 1317, 1314, 1323, 1319, 1329), (1320, 1322, 1321, 1318, 1319, 1323), (1318, 1324, 1329, 1319), (1335, 1334, 1332, 1330, 1331), (1353, 1333, 1334, 1335, 1354), (1326, 1332, 1334, 1333, 1327), (1330, 1340, 1338, 1331), (1321, 1337, 1340, 1330, 1332, 1326, 1324, 1318), (1347, 1342, 1336, 1346), (1337, 1339, 1336, 1342, 1341, 1338, 1340), (1320, 1313, 1316, 1343, 1346, 1336, 1339, 1322), (1315, 1345, 1343, 1316), (1343, 1345, 1351, 1352, 1344, 1347, 1346), (1353, 1356, 1349, 1308, 1328, 1327, 1333), (1356, 1353, 1354, 1355), (1345, 1315, 1312, 1304, 1311, 1309, 1348, 1351), (1349, 1356, 1355, 1352, 1351, 1348, 1350), (1341, 1344, 1352, 1355, 1354, 1335, 1331, 1338), (1404, 1403, 1396, 1397), (1378, 1382, 1377, 1379, 1380, 1381), (1363, 1364, 1357), (1357, 1358, 1360, 1363), (1368, 1369, 1366, 1367, 1370, 1365), (1381, 1361, 1359, 1378), (1406, 1409, 1362, 1364, 1363, 1360, 1359, 1361), (1405, 1362, 1409), (1357, 1365, 1370, 1358), (1392, 1374, 1375, 1394), (1366, 1373, 1376, 1367), (1378, 1359, 1360, 1358, 1370, 1367, 1376, 1372, 1382), (1373, 1375, 1374, 1371, 1372, 1376), (1371, 1377, 1382, 1372), (1390, 1389, 1385, 1383, 1384), (1388, 1387, 1389, 1390, 1386), (1379, 1385, 1389, 1387, 1380), (1410, 1388, 1386, 1411), (1383, 1395, 1393, 1384), (1374, 1392, 1395, 1383, 1385, 1379, 1377, 1371), (1404, 1397, 1391, 1399), (1392, 1394, 1391, 1397, 1396, 1393, 1395), (1373, 1366, 1369, 1401, 1399, 1391, 1394, 1375), (1368, 1398, 1401, 1369), (1402, 1403, 1404, 1399, 1401, 1398, 1400), (1413, 1410, 1411, 1412), (1400, 1408, 1407, 1402), (1398, 1368, 1365, 1357, 1364, 1362, 1405, 1408, 1400), (1405, 1409, 1406, 1413, 1412, 1407, 1408), (1396, 1403, 1402, 1407, 1412, 1411, 1386, 1390, 1384, 1393), (1388, 1410, 1413, 1406, 1361, 1381, 1380, 1387), (1449, 1448, 1441, 1442), (1420, 1421, 1414), (1414, 1415, 1417, 1420), (1425, 1426, 1423, 1424, 1427, 1422), (1463, 1418, 1416, 1466), (1451, 1454, 1419, 1421, 1420, 1417, 1416, 1418), (1450, 1419, 1454), (1414, 1422, 1427, 1415), (1466, 1416, 1417, 1415, 1427, 1424, 1464), (1435, 1434, 1430, 1428, 1429), (1433, 1432, 1434, 1435, 1431), (1461, 1430, 1434, 1432, 1460), (1455, 1433, 1431, 1456), (1428, 1440, 1438, 1429), (1459, 1437, 1440, 1428, 1430, 1461), (1449, 1442, 1436, 1444), (1437, 1439, 1436, 1442, 1441, 1438, 1440), (1425, 1443, 1446, 1426), (1447, 1448, 1449, 1444, 1446, 1443, 1445), (1458, 1455, 1456, 1457), (1445, 1453, 1452, 1447), (1443, 1425, 1422, 1414, 1421, 1419, 1450, 1453, 1445), (1450, 1454, 1451, 1458, 1457, 1452, 1453), (1441, 1448, 1447, 1452, 1457, 1456, 1431, 1435, 1429, 1438), (1465, 1423, 1426, 1446, 1444, 1436, 1439, 1462, 1467), (1437, 1459, 1462, 1439), (1460, 1468, 1467, 1462, 1459, 1461), (1464, 1465, 1467, 1468, 1463, 1466), (1423, 1465, 1464, 1424), (1433, 1455, 1458, 1451, 1418, 1463, 1468, 1460, 1432), (1500, 1498, 1496, 1497), (1478, 1482, 1477, 1479, 1480, 1481), (1503, 1504, 1469, 1470), (1514, 1507, 1509, 1508, 1510, 1511, 1512, 1513), (1501, 1502, 1506, 1505, 1504, 1503), (1492, 1474, 1475, 1494), (1469, 1473, 1476, 1470), (1473, 1475, 1474, 1471, 1472, 1476), (1471, 1477, 1482, 1472), (1490, 1489, 1485, 1483, 1484), (1488, 1487, 1489, 1490, 1486), (1479, 1485, 1489, 1487, 1480), (1510, 1488, 1486, 1511), (1483, 1495, 1493, 1484), (1474, 1492, 1495, 1483, 1485, 1479, 1477, 1471), (1500, 1497, 1491, 1499), (1492, 1494, 1491, 1497, 1496, 1493, 1495), (1473, 1469, 1504, 1505, 1499, 1491, 1494, 1475), (1514, 1502, 1501, 1507), (1506, 1502, 1514, 1513), (1498, 1500, 1499, 1505, 1506, 1513, 1512), (1496, 1498, 1512, 1511, 1486, 1490, 1484, 1493), (1481, 1508, 1509, 1478), (1488, 1510, 1508, 1481, 1480, 1487), (1478, 1509, 1507, 1501, 1503, 1470, 1476, 1472, 1482), (1562, 1561, 1554, 1555), (1536, 1540, 1535, 1537, 1538, 1539), (1521, 1522, 1515), (1515, 1516, 1518, 1521), (1526, 1527, 1524, 1525, 1528, 1523), (1539, 1519, 1517, 1536), (1564, 1567, 1520, 1522, 1521, 1518, 1517, 1519), (1563, 1520, 1567), (1515, 1523, 1528, 1516), (1550, 1532, 1533, 1552), (1524, 1531, 1534, 1525), (1536, 1517, 1518, 1516, 1528, 1525, 1534, 1530, 1540), (1531, 1533, 1532, 1529, 1530, 1534), (1529, 1535, 1540, 1530), (1548, 1547, 1543, 1541, 1542), (1546, 1545, 1547, 1548, 1544), (1537, 1543, 1547, 1545, 1538), (1568, 1546, 1544, 1569), (1541, 1553, 1551, 1542), (1532, 1550, 1553, 1541, 1543, 1537, 1535, 1529), (1562, 1555, 1549, 1557), (1550, 1552, 1549, 1555, 1554, 1551, 1553), (1531, 1524, 1527, 1559, 1557, 1549, 1552, 1533), (1526, 1556, 1559, 1527), (1560, 1561, 1562, 1557, 1559, 1556, 1558), (1571, 1568, 1569, 1570), (1558, 1566, 1565, 1560), (1556, 1526, 1523, 1515, 1522, 1520, 1563, 1566, 1558), (1563, 1567, 1564, 1571, 1570, 1565, 1566), (1554, 1561, 1560, 1565, 1570, 1569, 1544, 1548, 1542, 1551), (1546, 1568, 1571, 1564, 1519, 1539, 1538, 1545), (1619, 1618, 1611, 1612), (1593, 1597, 1592, 1594, 1595, 1596), (1578, 1579, 1572), (1572, 1573, 1575, 1578), (1583, 1584, 1581, 1582, 1585, 1580), (1596, 1576, 1574, 1593), (1621, 1624, 1577, 1579, 1578, 1575, 1574, 1576), (1620, 1577, 1624), (1572, 1580, 1585, 1573), (1607, 1589, 1590, 1609), (1581, 1588, 1591, 1582), (1593, 1574, 1575, 1573, 1585, 1582, 1591, 1587, 1597), (1588, 1590, 1589, 1586, 1587, 1591), (1586, 1592, 1597, 1587), (1605, 1604, 1600, 1598, 1599), (1603, 1602, 1604, 1605, 1601), (1594, 1600, 1604, 1602, 1595), (1625, 1603, 1601, 1626), (1598, 1610, 1608, 1599), (1589, 1607, 1610, 1598, 1600, 1594, 1592, 1586), (1619, 1612, 1606, 1614), (1607, 1609, 1606, 1612, 1611, 1608, 1610), (1588, 1581, 1584, 1616, 1614, 1606, 1609, 1590), (1583, 1613, 1616, 1584), (1617, 1618, 1619, 1614, 1616, 1613, 1615), (1628, 1625, 1626, 1627), (1615, 1623, 1622, 1617), (1613, 1583, 1580, 1572, 1579, 1577, 1620, 1623, 1615), (1620, 1624, 1621, 1628, 1627, 1622, 1623), (1611, 1618, 1617, 1622, 1627, 1626, 1601, 1605, 1599, 1608), (1603, 1625, 1628, 1621, 1576, 1596, 1595, 1602), (1676, 1675, 1668, 1669), (1650, 1654, 1649, 1651, 1652, 1653), (1635, 1636, 1629), (1629, 1630, 1632, 1635), (1640, 1641, 1638, 1639, 1642, 1637), (1653, 1633, 1631, 1650), (1678, 1681, 1634, 1636, 1635, 1632, 1631, 1633), (1677, 1634, 1681), (1629, 1637, 1642, 1630), (1664, 1646, 1647, 1666), (1638, 1645, 1648, 1639), (1650, 1631, 1632, 1630, 1642, 1639, 1648, 1644, 1654), (1645, 1647, 1646, 1643, 1644, 1648), (1643, 1649, 1654, 1644), (1662, 1661, 1657, 1655, 1656), (1660, 1659, 1661, 1662, 1658), (1651, 1657, 1661, 1659, 1652), (1682, 1660, 1658, 1683), (1655, 1667, 1665, 1656), (1646, 1664, 1667, 1655, 1657, 1651, 1649, 1643), (1676, 1669, 1663, 1671), (1664, 1666, 1663, 1669, 1668, 1665, 1667), (1645, 1638, 1641, 1673, 1671, 1663, 1666, 1647), (1640, 1670, 1673, 1641), (1674, 1675, 1676, 1671, 1673, 1670, 1672), (1685, 1682, 1683, 1684), (1672, 1680, 1679, 1674), (1670, 1640, 1637, 1629, 1636, 1634, 1677, 1680, 1672), (1677, 1681, 1678, 1685, 1684, 1679, 1680), (1668, 1675, 1674, 1679, 1684, 1683, 1658, 1662, 1656, 1665), (1660, 1682, 1685, 1678, 1633, 1653, 1652, 1659), (1733, 1732, 1725, 1726), (1707, 1711, 1706, 1708, 1709, 1710), (1692, 1693, 1686), (1686, 1687, 1689, 1692), (1697, 1698, 1695, 1696, 1699, 1694), (1710, 1690, 1688, 1707), (1735, 1738, 1691, 1693, 1692, 1689, 1688, 1690), (1734, 1691, 1738), (1686, 1694, 1699, 1687), (1721, 1703, 1704, 1723), (1695, 1702, 1705, 1696), (1707, 1688, 1689, 1687, 1699, 1696, 1705, 1701, 1711), (1702, 1704, 1703, 1700, 1701, 1705), (1700, 1706, 1711, 1701), (1719, 1718, 1714, 1712, 1713), (1717, 1716, 1718, 1719, 1715), (1708, 1714, 1718, 1716, 1709), (1739, 1717, 1715, 1740), (1712, 1724, 1722, 1713), (1703, 1721, 1724, 1712, 1714, 1708, 1706, 1700), (1733, 1726, 1720, 1728), (1721, 1723, 1720, 1726, 1725, 1722, 1724), (1702, 1695, 1698, 1730, 1728, 1720, 1723, 1704), (1697, 1727, 1730, 1698), (1731, 1732, 1733, 1728, 1730, 1727, 1729), (1742, 1739, 1740, 1741), (1729, 1737, 1736, 1731), (1727, 1697, 1694, 1686, 1693, 1691, 1734, 1737, 1729), (1734, 1738, 1735, 1742, 1741, 1736, 1737), (1725, 1732, 1731, 1736, 1741, 1740, 1715, 1719, 1713, 1722), (1717, 1739, 1742, 1735, 1690, 1710, 1709, 1716), (1790, 1789, 1782, 1783), (1764, 1768, 1763, 1765, 1766, 1767), (1749, 1750, 1743), (1743, 1744, 1746, 1749), (1754, 1755, 1752, 1753, 1756, 1751), (1767, 1747, 1745, 1764), (1792, 1795, 1748, 1750, 1749, 1746, 1745, 1747), (1791, 1748, 1795), (1743, 1751, 1756, 1744), (1778, 1760, 1761, 1780), (1752, 1759, 1762, 1753), (1764, 1745, 1746, 1744, 1756, 1753, 1762, 1758, 1768), (1759, 1761, 1760, 1757, 1758, 1762), (1757, 1763, 1768, 1758), (1776, 1775, 1771, 1769, 1770), (1774, 1773, 1775, 1776, 1772), (1765, 1771, 1775, 1773, 1766), (1796, 1774, 1772, 1797), (1769, 1781, 1779, 1770), (1760, 1778, 1781, 1769, 1771, 1765, 1763, 1757), (1790, 1783, 1777, 1785), (1778, 1780, 1777, 1783, 1782, 1779, 1781), (1759, 1752, 1755, 1787, 1785, 1777, 1780, 1761), (1754, 1784, 1787, 1755), (1788, 1789, 1790, 1785, 1787, 1784, 1786), (1799, 1796, 1797, 1798), (1786, 1794, 1793, 1788), (1784, 1754, 1751, 1743, 1750, 1748, 1791, 1794, 1786), (1791, 1795, 1792, 1799, 1798, 1793, 1794), (1782, 1789, 1788, 1793, 1798, 1797, 1772, 1776, 1770, 1779), (1774, 1796, 1799, 1792, 1747, 1767, 1766, 1773)])
me_cube_237.use_remesh_preserve_volume = False
me_cube_237.use_remesh_preserve_attributes = False
me_cube_237.use_mirror_vertex_groups = False
me_cube_237.update()

# ---- objects
ob_cube_124 = bpy.data.objects.new('Cube.124', me_cube_237)

# ---- transforms, parenting, visibility, modifiers, constraints
ob_cube_124.location = (4.004, -12.99, 0.9)
ob_cube_124.rotation_euler = (-2.849e-14, -3.142, 4.712)
ob_cube_124.scale = (0.25, 0.15, 0.15)
ob_cube_124.lineart.crease_threshold = 0.0
_m = ob_cube_124.modifiers.new('Subsurf', 'SUBSURF')
_m.uv_smooth = 'PRESERVE_CORNERS'
_m.quality = 2
_m.levels = 0
_m.show_only_control_edges = False

# ---- collection membership
col_collection_1.objects.link(ob_cube_124)

# ---- scene / render settings (as saved in the file)
scene.frame_start = 1; scene.frame_end = 250; scene.frame_set(1)
scene.render.engine = 'CYCLES'
scene.render.resolution_percentage = 50
scene.render.dither_intensity = 0.0
scene.cycles.use_denoising = False
scene.cycles.samples = 20
scene.cycles.sampling_pattern = 'TABULATED_SOBOL'
scene.cycles.light_sampling_threshold = 0.0
scene.cycles.use_adaptive_sampling = False
scene.cycles.use_light_tree = False
scene.cycles.blur_glossy = 0.0
scene.cycles.sample_clamp_indirect = 0.0
scene.view_settings.view_transform = 'Standard'
bpy.context.view_layer.update()

# ---- added for rendering (the .blend has no active camera and no usable light): camera, sun
cam_auto = bpy.data.cameras.new('AutoCamera')
cam_auto.lens = 50.0
cam_auto.sensor_width = 36.0
cam_auto.clip_end = 1000.0
ob_auto_camera = bpy.data.objects.new('AutoCamera', cam_auto)
scene.collection.objects.link(ob_auto_camera)
ob_auto_camera.location = (7.2171, -16.9665, 3.47073)
ob_auto_camera.rotation_euler = (1.09748, -7.21219e-08, 0.694738)
scene.camera = ob_auto_camera
light_auto_sun = bpy.data.lights.new('AutoSun', 'SUN')
light_auto_sun.energy = 3.0
light_auto_sun.angle = 0.0523599
ob_auto_sun = bpy.data.objects.new('AutoSun', light_auto_sun)
scene.collection.objects.link(ob_auto_sun)
ob_auto_sun.rotation_euler = (0.872665, 0.174533, 0.523599)
bpy.context.view_layer.update()
